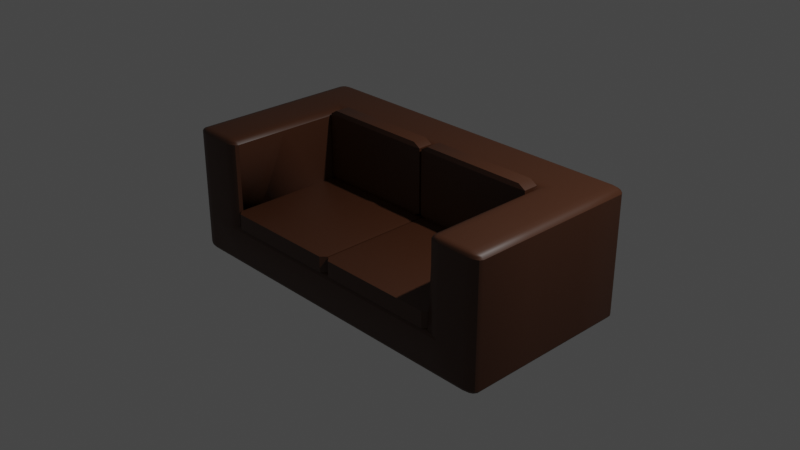 # Source: sofa.blend  (saved by Blender 4.2.67; exported with 4.5.12 LTS)
import bpy
from mathutils import Matrix  # noqa: F401  (used for matrix-valued properties, if any)

bpy.ops.wm.read_factory_settings(use_empty=True)
scene = bpy.context.scene
scene.name = 'Scene'

# ---- collections
col_collection = bpy.data.collections.new('Collection'); scene.collection.children.link(col_collection)
col_export = bpy.data.collections.new('Export'); scene.collection.children.link(col_export)

# ---- materials (node trees are filled in below, after node groups)
mat_material_001 = bpy.data.materials.new('Material.001')
mat_material_001.use_transparent_shadow = False
mat_material = bpy.data.materials.new('Material')
mat_material.alpha_threshold = 0.0
mat_material.use_transparent_shadow = False
mat_material.roughness = 0.5
mat_material.line_color = (0.0, 0.0, 0.0, 1.0)

# ---- node groups
ng_smooth_by_angle = bpy.data.node_groups.new('Smooth by Angle', 'GeometryNodeTree')
_s = ng_smooth_by_angle.interface.new_socket(name='Mesh', in_out='OUTPUT', socket_type='NodeSocketGeometry')
_s = ng_smooth_by_angle.interface.new_socket(name='Mesh', in_out='INPUT', socket_type='NodeSocketGeometry')
_s = ng_smooth_by_angle.interface.new_socket(name='Angle', in_out='INPUT', socket_type='NodeSocketFloat')
_s.subtype = 'ANGLE'
_s.default_value = 0.5236
_s.min_value = 0.0
_s.max_value = 3.142
_s.description = 'Maximum face angle for smooth edges'
_s = ng_smooth_by_angle.interface.new_socket(name='Ignore Sharpness', in_out='INPUT', socket_type='NodeSocketBool')
_s.force_non_field = True
ng_smooth_by_angle.description = 'Set the sharpness of mesh edges based on the angle between the neighboring faces'
ng_smooth_by_angle.is_modifier = True
_N = ng_smooth_by_angle.nodes; _L = ng_smooth_by_angle.links
n0 = _N.new('GeometryNodeSetShadeSmooth'); n0.name = 'Set Shade Smooth'; n0.location = (120, -80)
n0.domain = 'EDGE'
n1 = _N.new('GeometryNodeSetShadeSmooth'); n1.name = 'Set Shade Smooth.001'; n1.location = (300, -80)
n2 = _N.new('NodeGroupOutput'); n2.name = 'Group Output'; n2.location = (480, -80)
n3 = _N.new('GeometryNodeInputMeshEdgeAngle'); n3.name = 'Edge Angle'; n3.location = (-440, -240)
n4 = _N.new('NodeGroupInput'); n4.name = 'Group Input'; n4.location = (-80, -80)
n5 = _N.new('GeometryNodeInputEdgeSmooth'); n5.name = 'Is Edge Smooth'; n5.location = (-260, -120)
n6 = _N.new('GeometryNodeInputShadeSmooth'); n6.name = 'Is Shade Smooth'; n6.location = (-440, -397)
n7 = _N.new('FunctionNodeCompare'); n7.name = 'Compare'; n7.location = (-260, -260)
n7.operation = 'LESS_EQUAL'
n7.inputs[6].default_value = (0.0, 0.0, 0.0, 0.0)
n7.inputs[7].default_value = (0.0, 0.0, 0.0, 0.0)
n8 = _N.new('FunctionNodeBooleanMath'); n8.name = 'Boolean Math.001'; n8.location = (-80, -260)
n9 = _N.new('NodeGroupInput'); n9.name = 'Group Input.001'; n9.location = (-440, -329)
n10 = _N.new('NodeGroupInput'); n10.name = 'Group Input.002'; n10.location = (-259, -189)
n11 = _N.new('FunctionNodeBooleanMath'); n11.name = 'Boolean Math'; n11.location = (-80, -149)
n11.operation = 'OR'
n12 = _N.new('FunctionNodeBooleanMath'); n12.name = 'Boolean Math.002'; n12.location = (-260, -380)
n12.operation = 'OR'
n13 = _N.new('NodeGroupInput'); n13.name = 'Group Input.003'; n13.location = (-440, -460)
_L.new(n3.outputs[0], n7.inputs[0])
_L.new(n1.outputs[0], n2.inputs[0])
_L.new(n9.outputs[1], n7.inputs[1])
_L.new(n7.outputs[0], n8.inputs[0])
_L.new(n4.outputs[0], n0.inputs[0])
_L.new(n0.outputs[0], n1.inputs[0])
_L.new(n8.outputs[0], n0.inputs[2])
_L.new(n10.outputs[2], n11.inputs[1])
_L.new(n5.outputs[0], n11.inputs[0])
_L.new(n11.outputs[0], n0.inputs[1])
_L.new(n13.outputs[2], n12.inputs[1])
_L.new(n6.outputs[0], n12.inputs[0])
_L.new(n12.outputs[0], n8.inputs[1])
n2.is_active_output = True

# ---- material node trees
mat_material_001.use_nodes = True; mat_material_001.node_tree.nodes.clear()
_N = mat_material_001.node_tree.nodes; _L = mat_material_001.node_tree.links
n0 = _N.new('ShaderNodeBsdfPrincipled'); n0.name = 'Principled BSDF'; n0.location = (10, 300)
n0.distribution = 'GGX'
n0.subsurface_method = 'RANDOM_WALK_SKIN'
n0.inputs[0].default_value = (0.2641, 0.1133, 0.01631, 1.0)
n0.inputs[1].default_value = 0.4533
n0.inputs[3].default_value = 1.45
n0.inputs[27].default_value = (0.0, 0.0, 0.0, 1.0)
n0.inputs[28].default_value = 1.0
n1 = _N.new('ShaderNodeOutputMaterial'); n1.name = 'Material Output'; n1.location = (300, 300)
_L.new(n0.outputs[0], n1.inputs[0])
n1.is_active_output = True
mat_material.use_nodes = True; mat_material.node_tree.nodes.clear()
_N = mat_material.node_tree.nodes; _L = mat_material.node_tree.links
n0 = _N.new('ShaderNodeOutputMaterial'); n0.name = 'Material Output'; n0.location = (300, 300)
n1 = _N.new('ShaderNodeBsdfPrincipled'); n1.name = 'Principled BSDF'; n1.location = (10, 300)
n1.distribution = 'GGX'
n1.subsurface_method = 'RANDOM_WALK_SKIN'
n1.inputs[0].default_value = (0.0581, 0.01845, 0.006051, 1.0)
n1.inputs[3].default_value = 1.45
n1.inputs[27].default_value = (0.0, 0.0, 0.0, 1.0)
n1.inputs[28].default_value = 1.0
_L.new(n1.outputs[0], n0.inputs[0])
n0.is_active_output = True

# ---- world
world_world = bpy.data.worlds.new('World'); scene.world = world_world
world_world.use_nodes = True; world_world.node_tree.nodes.clear()
_N = world_world.node_tree.nodes; _L = world_world.node_tree.links
n0 = _N.new('ShaderNodeOutputWorld'); n0.name = 'World Output'; n0.location = (300, 300)
n1 = _N.new('ShaderNodeBackground'); n1.name = 'Background'; n1.location = (10, 300)
n1.inputs[0].default_value = (0.05088, 0.05088, 0.05088, 1.0)
_L.new(n1.outputs[0], n0.inputs[0])
n0.is_active_output = True
world_world.color = (0.05088, 0.05088, 0.05088)
world_world.use_sun_shadow = False
world_world.sun_shadow_jitter_overblur = 0.0

# ---- cameras
cam_camera = bpy.data.cameras.new('Camera')
cam_camera.clip_end = 100.0
cam_camera.ortho_scale = 7.314

# ---- lights
light_light = bpy.data.lights.new('Light', 'POINT')
light_light.transmission_factor = 0.0
light_light.energy = 1000.0
light_light.shadow_soft_size = 0.1
light_light.shadow_maximum_resolution = 0.006
light_light.use_absolute_resolution = True

# ---- meshes
me_plane = bpy.data.meshes.new('Plane')
me_plane.from_pydata([(-0.2608, -0.2608, 0.1876), (0.2608, -0.2608, 0.1876), (-0.2608, 0.2608, 0.1876), (0.2608, 0.2608, 0.1876), (-0.2608, -0.2608, 0.06755), (0.2608, -0.2608, 0.06755), (-0.2608, 0.2608, 0.06755), (0.2608, 0.2608, 0.06755), (17.48, -0.2608, 0.1876), (18.0, -0.2608, 0.1876), (17.48, 0.2608, 0.1876), (18.0, 0.2608, 0.1876), (17.48, -0.2608, 0.06755), (18.0, -0.2608, 0.06755), (17.48, 0.2608, 0.06755), (18.0, 0.2608, 0.06755), (-0.2608, -6.378, 0.1876), (0.2608, -6.378, 0.1876), (-0.2608, -6.899, 0.1876), (0.2608, -6.899, 0.1876), (-0.2608, -6.378, 0.06755), (0.2608, -6.378, 0.06755), (-0.2608, -6.899, 0.06755), (0.2608, -6.899, 0.06755), (17.48, -6.378, 0.1876), (18.0, -6.378, 0.1876), (17.48, -6.899, 0.1876), (18.0, -6.899, 0.1876), (17.48, -6.378, 0.06755), (18.0, -6.378, 0.06755), (17.48, -6.899, 0.06755), (18.0, -6.899, 0.06755), (-0.2989, 0.1548, 0.1963), (-0.318, 2.426e-07, 0.2007), (-0.2989, -0.1548, 0.1963), (-0.1548, -0.2989, 0.1963), (9.313e-10, -0.318, 0.2007), (0.1548, -0.2989, 0.1963), (0.2989, -0.1548, 0.1963), (0.318, 2.403e-07, 0.2007), (0.2989, 0.1548, 0.1963), (0.1548, 0.2989, 0.1963), (-9.313e-10, 0.318, 0.2007), (-0.1548, 0.2989, 0.1963), (-0.2989, 0.1548, 0.0588), (-0.318, 2.435e-07, 0.05441), (-0.2989, -0.1548, 0.0588), (-0.1548, -0.2989, 0.0588), (-4.657e-10, -0.318, 0.05441), (0.1548, -0.2989, 0.0588), (0.2989, -0.1548, 0.0588), (0.318, 2.44e-07, 0.05441), (0.2989, 0.1548, 0.0588), (0.1548, 0.2989, 0.0588), (-4.657e-10, 0.318, 0.05441), (-0.1548, 0.2989, 0.0588), (-0.2989, -0.2989, 0.1632), (-0.318, -0.318, 0.1276), (-0.2989, -0.2989, 0.09196), (0.2989, -0.2989, 0.1632), (0.318, -0.318, 0.1276), (0.2989, -0.2989, 0.09196), (-0.2989, 0.2989, 0.1632), (-0.318, 0.318, 0.1276), (-0.2989, 0.2989, 0.09196), (0.2989, 0.2989, 0.1632), (0.318, 0.318, 0.1276), (0.2989, 0.2989, 0.09196), (17.44, 0.1548, 0.1963), (17.42, 2.426e-07, 0.2007), (17.44, -0.1548, 0.1963), (17.58, -0.2989, 0.1963), (17.74, -0.318, 0.2007), (17.89, -0.2989, 0.1963), (18.04, -0.1548, 0.1963), (18.05, 2.403e-07, 0.2007), (18.04, 0.1548, 0.1963), (17.89, 0.2989, 0.1963), (17.74, 0.318, 0.2007), (17.58, 0.2989, 0.1963), (17.44, 0.1548, 0.0588), (17.42, 2.435e-07, 0.05441), (17.44, -0.1548, 0.0588), (17.58, -0.2989, 0.0588), (17.74, -0.318, 0.05441), (17.89, -0.2989, 0.0588), (18.04, -0.1548, 0.0588), (18.05, 2.44e-07, 0.05441), (18.04, 0.1548, 0.0588), (17.89, 0.2989, 0.0588), (17.74, 0.318, 0.05441), (17.58, 0.2989, 0.0588), (17.44, -0.2989, 0.1632), (17.42, -0.318, 0.1276), (17.44, -0.2989, 0.09196), (18.04, -0.2989, 0.1632), (18.05, -0.318, 0.1276), (18.04, -0.2989, 0.09196), (17.44, 0.2989, 0.1632), (17.42, 0.318, 0.1276), (17.44, 0.2989, 0.09196), (18.04, 0.2989, 0.1632), (18.05, 0.318, 0.1276), (18.04, 0.2989, 0.09196), (-0.2989, -6.793, 0.1963), (-0.318, -6.638, 0.2007), (-0.2989, -6.484, 0.1963), (-0.1548, -6.34, 0.1963), (9.551e-07, -6.32, 0.2007), (0.1548, -6.34, 0.1963), (0.2989, -6.484, 0.1963), (0.318, -6.638, 0.2007), (0.2989, -6.793, 0.1963), (0.1548, -6.937, 0.1963), (9.569e-07, -6.956, 0.2007), (-0.1548, -6.937, 0.1963), (-0.2989, -6.793, 0.0588), (-0.318, -6.638, 0.05441), (-0.2989, -6.484, 0.0588), (-0.1548, -6.34, 0.0588), (9.527e-07, -6.32, 0.05441), (0.1548, -6.34, 0.0588), (0.2989, -6.484, 0.0588), (0.318, -6.638, 0.05441), (0.2989, -6.793, 0.0588), (0.1548, -6.937, 0.0588), (9.574e-07, -6.956, 0.05441), (-0.1548, -6.937, 0.0588), (-0.2989, -6.34, 0.1632), (-0.318, -6.32, 0.1276), (-0.2989, -6.34, 0.09196), (0.2989, -6.34, 0.1632), (0.318, -6.32, 0.1276), (0.2989, -6.34, 0.09196), (-0.2989, -6.937, 0.1632), (-0.318, -6.956, 0.1276), (-0.2989, -6.937, 0.09196), (0.2989, -6.937, 0.1632), (0.318, -6.956, 0.1276), (0.2989, -6.937, 0.09196), (17.44, -6.793, 0.1963), (17.42, -6.638, 0.2007), (17.44, -6.484, 0.1963), (17.58, -6.34, 0.1963), (17.74, -6.32, 0.2007), (17.89, -6.34, 0.1963), (18.04, -6.484, 0.1963), (18.05, -6.638, 0.2007), (18.04, -6.793, 0.1963), (17.89, -6.937, 0.1963), (17.74, -6.956, 0.2007), (17.58, -6.937, 0.1963), (17.44, -6.793, 0.0588), (17.42, -6.638, 0.05441), (17.44, -6.484, 0.0588), (17.58, -6.34, 0.0588), (17.74, -6.32, 0.05441), (17.89, -6.34, 0.0588), (18.04, -6.484, 0.0588), (18.05, -6.638, 0.05441), (18.04, -6.793, 0.0588), (17.89, -6.937, 0.0588), (17.74, -6.956, 0.05441), (17.58, -6.937, 0.0588), (17.44, -6.34, 0.1632), (17.42, -6.32, 0.1276), (17.44, -6.34, 0.09196), (18.04, -6.34, 0.1632), (18.05, -6.32, 0.1276), (18.04, -6.34, 0.09196), (17.44, -6.937, 0.1632), (17.42, -6.956, 0.1276), (17.44, -6.937, 0.09196), (18.04, -6.937, 0.1632), (18.05, -6.956, 0.1276), (18.04, -6.937, 0.09196), (-0.1649, -0.1649, 0.215), (-3.26e-09, -0.1738, 0.2214), (0.1649, -0.1649, 0.215), (-0.1738, 2.426e-07, 0.2214), (0.0, 2.37e-07, 0.2283), (0.1738, 2.417e-07, 0.2214), (-0.1649, 0.1649, 0.215), (0.0, 0.1738, 0.2214), (0.1649, 0.1649, 0.215), (-0.1649, -0.1649, 0.04007), (-0.1738, 2.445e-07, 0.03373), (-0.1649, 0.1649, 0.04007), (-2.328e-09, -0.1738, 0.03373), (-9.779e-09, 2.477e-07, 0.02681), (-8.848e-09, 0.1738, 0.03373), (0.1649, -0.1649, 0.04007), (0.1738, 2.454e-07, 0.03373), (0.1649, 0.1649, 0.04007), (-0.3803, -0.1649, 0.1655), (-0.4079, 2.407e-07, 0.1675), (-0.3803, 0.1649, 0.1655), (-0.4079, -0.1738, 0.1276), (-0.4379, 2.463e-07, 0.1276), (-0.4079, 0.1738, 0.1276), (-0.3803, -0.1649, 0.08961), (-0.4079, 2.473e-07, 0.08758), (-0.3803, 0.1649, 0.08961), (0.1649, -0.3803, 0.1655), (3.26e-09, -0.4079, 0.1675), (-0.1649, -0.3803, 0.1655), (0.1738, -0.4079, 0.1276), (0.0, -0.4379, 0.1276), (-0.1738, -0.4079, 0.1276), (0.1649, -0.3803, 0.08961), (0.0, -0.4079, 0.08758), (-0.1649, -0.3803, 0.08961), (0.3803, 0.1649, 0.1655), (0.4079, 2.473e-07, 0.1675), (0.3803, -0.1649, 0.1655), (0.4079, 0.1738, 0.1276), (0.4379, 2.44e-07, 0.1276), (0.4079, -0.1738, 0.1276), (0.3803, 0.1649, 0.08961), (0.4079, 2.454e-07, 0.08758), (0.3803, -0.1649, 0.08961), (-0.1649, 0.3803, 0.1655), (-3.26e-09, 0.4079, 0.1675), (0.1649, 0.3803, 0.1655), (-0.1738, 0.4079, 0.1276), (4.657e-10, 0.4379, 0.1276), (0.1738, 0.4079, 0.1276), (-0.1649, 0.3803, 0.08961), (1.863e-09, 0.4079, 0.08758), (0.1649, 0.3803, 0.08961), (17.57, -0.1649, 0.215), (17.74, -0.1738, 0.2214), (17.9, -0.1649, 0.215), (17.56, 2.426e-07, 0.2214), (17.74, 2.37e-07, 0.2283), (17.91, 2.417e-07, 0.2214), (17.57, 0.1649, 0.215), (17.74, 0.1738, 0.2214), (17.9, 0.1649, 0.215), (17.57, -0.1649, 0.04007), (17.56, 2.445e-07, 0.03373), (17.57, 0.1649, 0.04007), (17.74, -0.1738, 0.03373), (17.74, 2.477e-07, 0.02681), (17.74, 0.1738, 0.03373), (17.9, -0.1649, 0.04007), (17.91, 2.454e-07, 0.03373), (17.9, 0.1649, 0.04007), (17.36, -0.1649, 0.1655), (17.33, 2.407e-07, 0.1675), (17.36, 0.1649, 0.1655), (17.33, -0.1738, 0.1276), (17.3, 2.463e-07, 0.1276), (17.33, 0.1738, 0.1276), (17.36, -0.1649, 0.08961), (17.33, 2.473e-07, 0.08758), (17.36, 0.1649, 0.08961), (17.9, -0.3803, 0.1655), (17.74, -0.4079, 0.1675), (17.57, -0.3803, 0.1655), (17.91, -0.4079, 0.1276), (17.74, -0.4379, 0.1276), (17.56, -0.4079, 0.1276), (17.9, -0.3803, 0.08961), (17.74, -0.4079, 0.08758), (17.57, -0.3803, 0.08961), (18.12, 0.1649, 0.1655), (18.14, 2.473e-07, 0.1675), (18.12, -0.1649, 0.1655), (18.14, 0.1738, 0.1276), (18.17, 2.44e-07, 0.1276), (18.14, -0.1738, 0.1276), (18.12, 0.1649, 0.08961), (18.14, 2.454e-07, 0.08758), (18.12, -0.1649, 0.08961), (17.57, 0.3803, 0.1655), (17.74, 0.4079, 0.1675), (17.9, 0.3803, 0.1655), (17.56, 0.4079, 0.1276), (17.74, 0.4379, 0.1276), (17.91, 0.4079, 0.1276), (17.57, 0.3803, 0.08961), (17.74, 0.4079, 0.08758), (17.9, 0.3803, 0.08961), (-0.1649, -6.474, 0.215), (-0.1738, -6.638, 0.2214), (-0.1649, -6.803, 0.215), (9.546e-07, -6.465, 0.2214), (9.495e-07, -6.638, 0.2283), (9.509e-07, -6.812, 0.2214), (0.1649, -6.474, 0.215), (0.1738, -6.638, 0.2214), (0.1649, -6.803, 0.215), (-0.1649, -6.474, 0.04007), (9.49e-07, -6.465, 0.03373), (0.1649, -6.474, 0.04007), (-0.1738, -6.638, 0.03373), (9.532e-07, -6.638, 0.02681), (0.1738, -6.638, 0.03373), (-0.1649, -6.803, 0.04007), (9.588e-07, -6.812, 0.03373), (0.1649, -6.803, 0.04007), (-0.3803, -6.474, 0.1655), (-0.4079, -6.465, 0.1276), (-0.3803, -6.474, 0.08961), (-0.4079, -6.638, 0.1675), (-0.4379, -6.638, 0.1276), (-0.4079, -6.638, 0.08758), (-0.3803, -6.803, 0.1655), (-0.4079, -6.812, 0.1276), (-0.3803, -6.803, 0.08961), (0.1649, -6.258, 0.1655), (0.1738, -6.231, 0.1276), (0.1649, -6.258, 0.08961), (9.481e-07, -6.231, 0.1675), (9.583e-07, -6.2, 0.1276), (9.537e-07, -6.231, 0.08758), (-0.1649, -6.258, 0.1655), (-0.1738, -6.231, 0.1276), (-0.1649, -6.258, 0.08961), (0.3803, -6.803, 0.1655), (0.4079, -6.812, 0.1276), (0.3803, -6.803, 0.08961), (0.4079, -6.638, 0.1675), (0.4379, -6.638, 0.1276), (0.4079, -6.638, 0.08758), (0.3803, -6.474, 0.1655), (0.4079, -6.465, 0.1276), (0.3803, -6.474, 0.08961), (-0.1649, -7.019, 0.1655), (-0.1738, -7.046, 0.1276), (-0.1649, -7.019, 0.08961), (9.583e-07, -7.046, 0.1675), (9.513e-07, -7.076, 0.1276), (9.509e-07, -7.046, 0.08758), (0.1649, -7.019, 0.1655), (0.1738, -7.046, 0.1276), (0.1649, -7.019, 0.08961), (17.57, -6.474, 0.215), (17.56, -6.638, 0.2214), (17.57, -6.803, 0.215), (17.74, -6.465, 0.2214), (17.74, -6.638, 0.2283), (17.74, -6.812, 0.2214), (17.9, -6.474, 0.215), (17.91, -6.638, 0.2214), (17.9, -6.803, 0.215), (17.57, -6.474, 0.04007), (17.74, -6.465, 0.03373), (17.9, -6.474, 0.04007), (17.56, -6.638, 0.03373), (17.74, -6.638, 0.02681), (17.91, -6.638, 0.03373), (17.57, -6.803, 0.04007), (17.74, -6.812, 0.03373), (17.9, -6.803, 0.04007), (17.36, -6.474, 0.1655), (17.33, -6.465, 0.1276), (17.36, -6.474, 0.08961), (17.33, -6.638, 0.1675), (17.3, -6.638, 0.1276), (17.33, -6.638, 0.08758), (17.36, -6.803, 0.1655), (17.33, -6.812, 0.1276), (17.36, -6.803, 0.08961), (17.9, -6.258, 0.1655), (17.91, -6.231, 0.1276), (17.9, -6.258, 0.08961), (17.74, -6.231, 0.1675), (17.74, -6.2, 0.1276), (17.74, -6.231, 0.08758), (17.57, -6.258, 0.1655), (17.56, -6.231, 0.1276), (17.57, -6.258, 0.08961), (18.12, -6.803, 0.1655), (18.14, -6.812, 0.1276), (18.12, -6.803, 0.08961), (18.14, -6.638, 0.1675), (18.17, -6.638, 0.1276), (18.14, -6.638, 0.08758), (18.12, -6.474, 0.1655), (18.14, -6.465, 0.1276), (18.12, -6.474, 0.08961), (17.57, -7.019, 0.1655), (17.56, -7.046, 0.1276), (17.57, -7.019, 0.08961), (17.74, -7.046, 0.1675), (17.74, -7.076, 0.1276), (17.74, -7.046, 0.08758), (17.9, -7.019, 0.1655), (17.91, -7.046, 0.1276), (17.9, -7.019, 0.08961), (16.29, -1.585, 0.1137), (1.565, -1.585, 0.1137), (19.42, -5.676, -0.3258), (-1.636, -5.676, -0.3258), (16.29, -8.582, -0.3258), (1.565, -8.582, -0.3258), (-1.636, -1.585, -0.3258), (19.42, -1.585, -0.3258), (18.68, -8.582, -1.237), (18.68, -8.214, -1.286), (19.42, -8.214, -1.237), (18.68, -8.533, -1.262), (19.05, -8.533, -1.237), (19.03, -8.485, -1.261), (19.05, -8.214, -1.28), (18.68, -8.398, -1.28), (19.03, -8.39, -1.273), (19.32, -8.398, -1.237), (19.32, -8.214, -1.262), (19.22, -8.39, -1.261), (18.68, -8.582, 0.06472), (19.42, -8.214, 0.06472), (18.68, -8.214, 0.1137), (19.05, -8.533, 0.06472), (18.68, -8.533, 0.08919), (19.03, -8.485, 0.08815), (19.32, -8.214, 0.08919), (19.32, -8.398, 0.06472), (19.22, -8.39, 0.08815), (18.68, -8.398, 0.1072), (19.05, -8.214, 0.1072), (19.03, -8.39, 0.1008), (19.42, 1.576, -1.237), (18.68, 1.576, -1.286), (18.68, 1.944, -1.237), (19.32, 1.576, -1.262), (19.32, 1.759, -1.237), (19.22, 1.752, -1.261), (18.68, 1.759, -1.28), (19.05, 1.576, -1.28), (19.03, 1.752, -1.273), (19.05, 1.895, -1.237), (18.68, 1.895, -1.262), (19.03, 1.847, -1.261), (19.42, 1.576, 0.06472), (18.68, 1.944, 0.06472), (18.68, 1.576, 0.1137), (19.32, 1.759, 0.06472), (19.32, 1.576, 0.08919), (19.22, 1.752, 0.08815), (18.68, 1.895, 0.08919), (19.05, 1.895, 0.06472), (19.03, 1.847, 0.08815), (19.05, 1.576, 0.1072), (18.68, 1.759, 0.1072), (19.03, 1.752, 0.1008), (-1.636, -8.214, -1.237), (-0.8989, -8.214, -1.286), (-0.8989, -8.582, -1.237), (-1.537, -8.214, -1.262), (-1.537, -8.398, -1.237), (-1.442, -8.39, -1.261), (-0.8989, -8.398, -1.28), (-1.267, -8.214, -1.28), (-1.251, -8.39, -1.273), (-1.267, -8.533, -1.237), (-0.8989, -8.533, -1.262), (-1.251, -8.485, -1.261), (-0.8989, -8.214, 0.1137), (-1.636, -8.214, 0.06472), (-0.8989, -8.582, 0.06472), (-1.267, -8.214, 0.1072), (-0.8989, -8.398, 0.1072), (-1.251, -8.39, 0.1008), (-1.537, -8.398, 0.06472), (-1.537, -8.214, 0.08919), (-1.442, -8.39, 0.08815), (-0.8989, -8.533, 0.08919), (-1.267, -8.533, 0.06472), (-1.251, -8.485, 0.08815), (-1.636, 1.576, -1.237), (-0.8989, 1.944, -1.237), (-0.8989, 1.576, -1.286), (-1.537, 1.759, -1.237), (-1.537, 1.576, -1.262), (-1.442, 1.752, -1.261), (-0.8989, 1.895, -1.262), (-1.267, 1.895, -1.237), (-1.251, 1.847, -1.261), (-1.267, 1.576, -1.28), (-0.8989, 1.759, -1.28), (-1.251, 1.752, -1.273), (-1.636, 1.576, 0.06472), (-0.8989, 1.576, 0.1137), (-0.8989, 1.944, 0.06472), (-1.537, 1.576, 0.08919), (-1.537, 1.759, 0.06472), (-1.442, 1.752, 0.08815), (-0.8989, 1.759, 0.1072), (-1.267, 1.576, 0.1072), (-1.251, 1.752, 0.1008), (-1.267, 1.895, 0.06472), (-0.8989, 1.895, 0.08919), (-1.251, 1.847, 0.08815), (-0.8989, -5.676, 0.1137), (-1.636, -5.676, 0.06472), (-1.267, -5.676, 0.1072), (-1.537, -5.676, 0.08922), (18.68, -5.676, -1.286), (19.42, -5.676, -1.237), (19.05, -5.676, -1.28), (19.32, -5.676, -1.262), (-1.636, -5.676, -1.237), (-0.8989, -5.676, -1.286), (-1.537, -5.676, -1.262), (-1.267, -5.676, -1.28), (19.42, -5.676, 0.06472), (18.68, -5.676, 0.1137), (19.32, -5.676, 0.08922), (19.05, -5.676, 0.1072), (16.29, -8.214, 0.1137), (16.29, -8.582, 0.06472), (16.29, -8.398, 0.1072), (16.29, -8.533, 0.08922), (17.03, 1.944, -1.237), (17.03, 1.576, -1.286), (16.29, 1.576, -1.237), (17.03, 1.895, -1.262), (16.66, 1.895, -1.237), (16.68, 1.847, -1.261), (16.66, 1.576, -1.28), (17.03, 1.759, -1.28), (16.68, 1.752, -1.273), (16.39, 1.759, -1.237), (16.39, 1.576, -1.262), (16.49, 1.752, -1.261), (16.29, 1.944, 0.06472), (16.29, 1.576, 0.1137), (16.29, 1.895, 0.08922), (16.29, 1.76, 0.1072), (16.29, -8.582, -1.237), (16.29, -8.214, -1.286), (16.29, -8.533, -1.262), (16.29, -8.398, -1.28), (16.29, -5.308, 0.1137), (15.55, -5.676, 0.1137), (16.29, -6.045, 0.1137), (17.03, -5.676, 0.1137), (16.19, -5.492, 0.1137), (15.92, -5.627, 0.1137), (15.55, -5.676, -1.237), (16.29, -5.308, -1.237), (17.03, -6.045, -1.286), (15.92, -5.622, -1.237), (16.02, -5.731, -1.261), (16.17, -5.676, -1.26), (16.4, -5.542, -1.261), (16.18, -5.489, -1.237), (16.29, -5.615, -1.26), (16.56, -5.865, -1.279), (16.67, -5.811, -1.279), (16.41, -5.738, -1.274), (1.565, -8.582, 0.06472), (1.565, -8.214, 0.1137), (1.565, -8.533, 0.08922), (1.565, -8.398, 0.1072), (0.8285, 1.944, -1.237), (1.565, 1.576, -1.237), (0.8285, 1.576, -1.286), (1.196, 1.895, -1.237), (0.8285, 1.895, -1.262), (1.181, 1.847, -1.261), (1.467, 1.576, -1.262), (1.467, 1.759, -1.237), (1.371, 1.752, -1.261), (0.8285, 1.759, -1.28), (1.196, 1.576, -1.28), (1.181, 1.752, -1.273), (2.302, -5.676, 0.1137), (1.565, -5.308, 0.1137), (0.8285, -5.676, 0.1137), (1.565, -6.045, 0.1137), (1.934, -5.627, 0.1137), (1.664, -5.492, 0.1137), (1.565, 1.944, 0.06472), (1.565, 1.576, 0.1137), (1.565, 1.895, 0.08922), (1.565, 1.76, 0.1072), (1.565, -8.582, -1.237), (1.565, -8.214, -1.286), (1.565, -8.533, -1.262), (1.565, -8.398, -1.28), (2.302, -5.676, -1.237), (0.8285, -6.045, -1.286), (1.565, -5.308, -1.237), (1.834, -5.731, -1.261), (1.94, -5.622, -1.237), (1.688, -5.676, -1.26), (1.189, -5.811, -1.279), (1.297, -5.865, -1.279), (1.442, -5.738, -1.274), (1.675, -5.489, -1.237), (1.457, -5.542, -1.261), (1.566, -5.615, -1.26), (-1.636, -1.585, 0.06472), (-0.8989, -1.585, 0.1137), (-1.537, -1.585, 0.08922), (-1.267, -1.585, 0.1072), (19.42, -1.585, -1.237), (18.68, -1.585, -1.286), (19.32, -1.585, -1.262), (19.05, -1.585, -1.28), (-1.636, -1.585, -1.237), (-0.8989, -1.585, -1.286), (-1.537, -1.585, -1.262), (-1.267, -1.585, -1.28), (19.42, -1.585, 0.06472), (18.68, -1.585, 0.1137), (19.32, -1.585, 0.08922), (19.05, -1.585, 0.1072), (17.03, -1.585, -1.286), (16.29, -1.585, -1.237), (16.66, -1.585, -1.28), (16.39, -1.585, -1.262), (1.565, -1.585, -1.237), (0.8285, -1.585, -1.286), (1.467, -1.585, -1.262), (1.197, -1.585, -1.28), (18.68, -8.582, -0.3258), (19.42, -8.214, -0.3258), (19.05, -8.533, -0.3258), (19.32, -8.398, -0.3258), (-1.636, 1.576, -0.3258), (-0.8989, 1.944, -0.3258), (-1.537, 1.76, -0.3258), (-1.267, 1.895, -0.3258), (19.42, 1.576, -0.3258), (18.68, 1.944, -0.3258), (19.32, 1.76, -0.3258), (19.05, 1.895, -0.3258), (-1.636, -8.214, -0.3258), (-0.8989, -8.582, -0.3258), (-1.537, -8.398, -0.3258), (-1.267, -8.533, -0.3258), (16.29, 1.576, -0.3258), (17.03, 1.944, -0.2768), (16.39, 1.76, -0.3192), (16.66, 1.895, -0.3013), (0.8285, 1.944, -0.2768), (1.565, 1.576, -0.3258), (1.197, 1.895, -0.3013), (1.467, 1.76, -0.3192), (2.119, -5.758, -0.5495), (2.119, -5.698, -0.5002), (1.688, -5.698, -0.5495), (2.119, -4.817, -0.5002), (2.119, -4.757, -0.5495), (1.688, -4.817, -0.5495), (2.119, -5.758, -1.272), (1.688, -5.698, -1.272), (2.119, -5.698, -1.321), (2.119, -4.757, -1.272), (2.119, -4.817, -1.321), (1.688, -4.817, -1.272), (8.435, -5.758, -0.5495), (8.865, -5.698, -0.5495), (8.435, -5.698, -0.5002), (8.435, -4.757, -0.5495), (8.435, -4.817, -0.5002), (8.865, -4.817, -0.5495), (8.435, -5.758, -1.272), (8.435, -5.698, -1.321), (8.865, -5.698, -1.272), (8.435, -4.757, -1.272), (8.865, -4.817, -1.272), (8.435, -4.817, -1.321), (9.44, -5.758, -0.5495), (9.44, -5.698, -0.5002), (9.009, -5.698, -0.5495), (9.44, -4.817, -0.5002), (9.44, -4.757, -0.5495), (9.009, -4.817, -0.5495), (9.44, -5.758, -1.272), (9.009, -5.698, -1.272), (9.44, -5.698, -1.321), (9.44, -4.757, -1.272), (9.44, -4.817, -1.321), (9.009, -4.817, -1.272), (15.76, -5.758, -0.5495), (16.19, -5.698, -0.5495), (15.76, -5.698, -0.5002), (15.76, -4.757, -0.5495), (15.76, -4.817, -0.5002), (16.19, -4.817, -0.5495), (15.76, -5.758, -1.272), (15.76, -5.698, -1.321), (16.19, -5.698, -1.272), (15.76, -4.757, -1.272), (16.19, -4.817, -1.272), (15.76, -4.817, -1.321), (1.855, 1.672, -0.3162), (1.855, 1.982, -0.3238), (1.562, 1.672, -0.3238), (1.855, 1.982, -0.4986), (1.855, 1.672, -0.5062), (1.562, 1.672, -0.4986), (1.855, -5.475, -0.3162), (1.562, -5.475, -0.3238), (1.855, -5.785, -0.3238), (1.855, -5.475, -0.5062), (1.855, -5.785, -0.4986), (1.562, -5.475, -0.4986), (8.605, 1.672, -0.3162), (8.898, 1.672, -0.3238), (8.605, 1.982, -0.3238), (8.605, 1.672, -0.5062), (8.605, 1.982, -0.4986), (8.898, 1.672, -0.4986), (8.605, -5.475, -0.3162), (8.605, -5.785, -0.3238), (8.898, -5.475, -0.3238), (8.605, -5.475, -0.5062), (8.898, -5.475, -0.4986), (8.605, -5.785, -0.4986), (9.265, 1.672, -0.3162), (9.265, 1.982, -0.3238), (8.972, 1.672, -0.3238), (9.265, 1.982, -0.4986), (9.265, 1.672, -0.5062), (8.972, 1.672, -0.4986), (9.265, -5.475, -0.3162), (8.972, -5.475, -0.3238), (9.265, -5.785, -0.3238), (9.265, -5.475, -0.5062), (9.265, -5.785, -0.4986), (8.972, -5.475, -0.4986), (16.01, 1.672, -0.3162), (16.31, 1.672, -0.3238), (16.01, 1.982, -0.3238), (16.01, 1.672, -0.5062), (16.01, 1.982, -0.4986), (16.31, 1.672, -0.4986), (16.01, -5.475, -0.3162), (16.01, -5.785, -0.3238), (16.31, -5.475, -0.3238), (16.01, -5.475, -0.5062), (16.31, -5.475, -0.4986), (16.01, -5.785, -0.4986)], [], [(176, 177, 180, 179), (177, 178, 181, 180), (179, 180, 183, 182), (180, 181, 184, 183), (0, 35, 176, 34), (35, 36, 177, 176), (36, 37, 178, 177), (37, 1, 38, 178), (178, 38, 39, 181), (181, 39, 40, 184), (184, 40, 3, 41), (183, 184, 41, 42), (182, 183, 42, 43), (32, 182, 43, 2), (33, 179, 182, 32), (34, 176, 179, 33), (185, 186, 189, 188), (186, 187, 190, 189), (188, 189, 192, 191), (189, 190, 193, 192), (4, 46, 185, 47), (46, 45, 186, 185), (45, 44, 187, 186), (44, 6, 55, 187), (187, 55, 54, 190), (190, 54, 53, 193), (193, 53, 7, 52), (192, 193, 52, 51), (191, 192, 51, 50), (49, 191, 50, 5), (48, 188, 191, 49), (47, 185, 188, 48), (194, 195, 198, 197), (195, 196, 199, 198), (197, 198, 201, 200), (198, 199, 202, 201), (0, 34, 194, 56), (34, 33, 195, 194), (33, 32, 196, 195), (32, 2, 62, 196), (196, 62, 63, 199), (199, 63, 64, 202), (202, 64, 6, 44), (201, 202, 44, 45), (200, 201, 45, 46), (58, 200, 46, 4), (57, 197, 200, 58), (56, 194, 197, 57), (203, 204, 207, 206), (204, 205, 208, 207), (206, 207, 210, 209), (207, 208, 211, 210), (1, 37, 203, 59), (37, 36, 204, 203), (36, 35, 205, 204), (35, 0, 56, 205), (205, 56, 57, 208), (208, 57, 58, 211), (211, 58, 4, 47), (210, 211, 47, 48), (209, 210, 48, 49), (61, 209, 49, 5), (60, 206, 209, 61), (59, 203, 206, 60), (212, 213, 216, 215), (213, 214, 217, 216), (215, 216, 219, 218), (216, 217, 220, 219), (3, 40, 212, 65), (40, 39, 213, 212), (39, 38, 214, 213), (38, 1, 59, 214), (214, 59, 60, 217), (217, 60, 61, 220), (220, 61, 5, 50), (219, 220, 50, 51), (218, 219, 51, 52), (67, 218, 52, 7), (66, 215, 218, 67), (65, 212, 215, 66), (221, 222, 225, 224), (222, 223, 226, 225), (224, 225, 228, 227), (225, 226, 229, 228), (2, 43, 221, 62), (43, 42, 222, 221), (42, 41, 223, 222), (41, 3, 65, 223), (223, 65, 66, 226), (226, 66, 67, 229), (229, 67, 7, 53), (228, 229, 53, 54), (227, 228, 54, 55), (64, 227, 55, 6), (63, 224, 227, 64), (62, 221, 224, 63), (230, 231, 234, 233), (231, 232, 235, 234), (233, 234, 237, 236), (234, 235, 238, 237), (8, 71, 230, 70), (71, 72, 231, 230), (72, 73, 232, 231), (73, 9, 74, 232), (232, 74, 75, 235), (235, 75, 76, 238), (238, 76, 11, 77), (237, 238, 77, 78), (236, 237, 78, 79), (68, 236, 79, 10), (69, 233, 236, 68), (70, 230, 233, 69), (239, 240, 243, 242), (240, 241, 244, 243), (242, 243, 246, 245), (243, 244, 247, 246), (12, 82, 239, 83), (82, 81, 240, 239), (81, 80, 241, 240), (80, 14, 91, 241), (241, 91, 90, 244), (244, 90, 89, 247), (247, 89, 15, 88), (246, 247, 88, 87), (245, 246, 87, 86), (85, 245, 86, 13), (84, 242, 245, 85), (83, 239, 242, 84), (248, 249, 252, 251), (249, 250, 253, 252), (251, 252, 255, 254), (252, 253, 256, 255), (8, 70, 248, 92), (70, 69, 249, 248), (69, 68, 250, 249), (68, 10, 98, 250), (250, 98, 99, 253), (253, 99, 100, 256), (256, 100, 14, 80), (255, 256, 80, 81), (254, 255, 81, 82), (94, 254, 82, 12), (93, 251, 254, 94), (92, 248, 251, 93), (257, 258, 261, 260), (258, 259, 262, 261), (260, 261, 264, 263), (261, 262, 265, 264), (9, 73, 257, 95), (73, 72, 258, 257), (72, 71, 259, 258), (71, 8, 92, 259), (259, 92, 93, 262), (262, 93, 94, 265), (265, 94, 12, 83), (264, 265, 83, 84), (263, 264, 84, 85), (97, 263, 85, 13), (96, 260, 263, 97), (95, 257, 260, 96), (266, 267, 270, 269), (267, 268, 271, 270), (269, 270, 273, 272), (270, 271, 274, 273), (11, 76, 266, 101), (76, 75, 267, 266), (75, 74, 268, 267), (74, 9, 95, 268), (268, 95, 96, 271), (271, 96, 97, 274), (274, 97, 13, 86), (273, 274, 86, 87), (272, 273, 87, 88), (103, 272, 88, 15), (102, 269, 272, 103), (101, 266, 269, 102), (275, 276, 279, 278), (276, 277, 280, 279), (278, 279, 282, 281), (279, 280, 283, 282), (10, 79, 275, 98), (79, 78, 276, 275), (78, 77, 277, 276), (77, 11, 101, 277), (277, 101, 102, 280), (280, 102, 103, 283), (283, 103, 15, 89), (282, 283, 89, 90), (281, 282, 90, 91), (100, 281, 91, 14), (99, 278, 281, 100), (98, 275, 278, 99), (284, 285, 288, 287), (285, 286, 289, 288), (287, 288, 291, 290), (288, 289, 292, 291), (16, 106, 284, 107), (106, 105, 285, 284), (105, 104, 286, 285), (104, 18, 115, 286), (286, 115, 114, 289), (289, 114, 113, 292), (292, 113, 19, 112), (291, 292, 112, 111), (290, 291, 111, 110), (109, 290, 110, 17), (108, 287, 290, 109), (107, 284, 287, 108), (293, 294, 297, 296), (294, 295, 298, 297), (296, 297, 300, 299), (297, 298, 301, 300), (20, 119, 293, 118), (119, 120, 294, 293), (120, 121, 295, 294), (121, 21, 122, 295), (295, 122, 123, 298), (298, 123, 124, 301), (301, 124, 23, 125), (300, 301, 125, 126), (299, 300, 126, 127), (116, 299, 127, 22), (117, 296, 299, 116), (118, 293, 296, 117), (302, 303, 306, 305), (303, 304, 307, 306), (305, 306, 309, 308), (306, 307, 310, 309), (16, 128, 302, 106), (128, 129, 303, 302), (129, 130, 304, 303), (130, 20, 118, 304), (304, 118, 117, 307), (307, 117, 116, 310), (310, 116, 22, 136), (309, 310, 136, 135), (308, 309, 135, 134), (104, 308, 134, 18), (105, 305, 308, 104), (106, 302, 305, 105), (311, 312, 315, 314), (312, 313, 316, 315), (314, 315, 318, 317), (315, 316, 319, 318), (17, 131, 311, 109), (131, 132, 312, 311), (132, 133, 313, 312), (133, 21, 121, 313), (313, 121, 120, 316), (316, 120, 119, 319), (319, 119, 20, 130), (318, 319, 130, 129), (317, 318, 129, 128), (107, 317, 128, 16), (108, 314, 317, 107), (109, 311, 314, 108), (320, 321, 324, 323), (321, 322, 325, 324), (323, 324, 327, 326), (324, 325, 328, 327), (19, 137, 320, 112), (137, 138, 321, 320), (138, 139, 322, 321), (139, 23, 124, 322), (322, 124, 123, 325), (325, 123, 122, 328), (328, 122, 21, 133), (327, 328, 133, 132), (326, 327, 132, 131), (110, 326, 131, 17), (111, 323, 326, 110), (112, 320, 323, 111), (329, 330, 333, 332), (330, 331, 334, 333), (332, 333, 336, 335), (333, 334, 337, 336), (18, 134, 329, 115), (134, 135, 330, 329), (135, 136, 331, 330), (136, 22, 127, 331), (331, 127, 126, 334), (334, 126, 125, 337), (337, 125, 23, 139), (336, 337, 139, 138), (335, 336, 138, 137), (113, 335, 137, 19), (114, 332, 335, 113), (115, 329, 332, 114), (338, 339, 342, 341), (339, 340, 343, 342), (341, 342, 345, 344), (342, 343, 346, 345), (24, 142, 338, 143), (142, 141, 339, 338), (141, 140, 340, 339), (140, 26, 151, 340), (340, 151, 150, 343), (343, 150, 149, 346), (346, 149, 27, 148), (345, 346, 148, 147), (344, 345, 147, 146), (145, 344, 146, 25), (144, 341, 344, 145), (143, 338, 341, 144), (347, 348, 351, 350), (348, 349, 352, 351), (350, 351, 354, 353), (351, 352, 355, 354), (28, 155, 347, 154), (155, 156, 348, 347), (156, 157, 349, 348), (157, 29, 158, 349), (349, 158, 159, 352), (352, 159, 160, 355), (355, 160, 31, 161), (354, 355, 161, 162), (353, 354, 162, 163), (152, 353, 163, 30), (153, 350, 353, 152), (154, 347, 350, 153), (356, 357, 360, 359), (357, 358, 361, 360), (359, 360, 363, 362), (360, 361, 364, 363), (24, 164, 356, 142), (164, 165, 357, 356), (165, 166, 358, 357), (166, 28, 154, 358), (358, 154, 153, 361), (361, 153, 152, 364), (364, 152, 30, 172), (363, 364, 172, 171), (362, 363, 171, 170), (140, 362, 170, 26), (141, 359, 362, 140), (142, 356, 359, 141), (365, 366, 369, 368), (366, 367, 370, 369), (368, 369, 372, 371), (369, 370, 373, 372), (25, 167, 365, 145), (167, 168, 366, 365), (168, 169, 367, 366), (169, 29, 157, 367), (367, 157, 156, 370), (370, 156, 155, 373), (373, 155, 28, 166), (372, 373, 166, 165), (371, 372, 165, 164), (143, 371, 164, 24), (144, 368, 371, 143), (145, 365, 368, 144), (374, 375, 378, 377), (375, 376, 379, 378), (377, 378, 381, 380), (378, 379, 382, 381), (27, 173, 374, 148), (173, 174, 375, 374), (174, 175, 376, 375), (175, 31, 160, 376), (376, 160, 159, 379), (379, 159, 158, 382), (382, 158, 29, 169), (381, 382, 169, 168), (380, 381, 168, 167), (146, 380, 167, 25), (147, 377, 380, 146), (148, 374, 377, 147), (383, 384, 387, 386), (384, 385, 388, 387), (386, 387, 390, 389), (387, 388, 391, 390), (26, 170, 383, 151), (170, 171, 384, 383), (171, 172, 385, 384), (172, 30, 163, 385), (385, 163, 162, 388), (388, 162, 161, 391), (391, 161, 31, 175), (390, 391, 175, 174), (389, 390, 174, 173), (149, 389, 173, 27), (150, 386, 389, 149), (151, 383, 386, 150), (484, 624, 398, 596), (617, 605, 474, 560), (462, 633, 397, 554), (581, 449, 505, 585), (608, 399, 628, 436), (513, 396, 620, 412), (396, 532, 400, 620), (601, 612, 517, 425), (508, 394, 399, 608), (633, 450, 580, 397), (621, 402, 501, 394), (554, 397, 396, 513), (537, 542, 584, 570), (533, 581, 585, 544), (399, 600, 424, 628), (629, 426, 516, 637), (576, 640, 625, 486), (395, 504, 448, 632), (624, 472, 604, 398), (397, 580, 532, 396), (528, 637, 640, 576), (636, 396, 397, 641), (571, 575, 574, 570, 537, 541, 540, 536, 392, 393), (596, 398, 395, 497), (394, 501, 600, 399), (393, 571, 586, 616, 559, 640, 576, 578, 579, 577), (640, 558, 473, 625), (585, 505, 605, 617), (555, 512, 538, 537, 570, 573), (398, 604, 504, 395), (536, 539, 509, 609, 392), (597, 393, 577, 485), (393, 392, 529, 577), (497, 395, 632, 461), (392, 609, 438, 529), (536, 392, 529, 531, 530, 528, 637, 518, 613, 543), (500, 544, 612, 601), (512, 414, 509, 539, 538), (413, 621, 394, 508), (437, 629, 637, 528), (460, 555, 573, 572, 496), (496, 572, 571, 393, 597), (400, 403, 405, 404), (403, 407, 408, 405), (401, 406, 408, 407), (406, 410, 411, 408), (402, 409, 411, 410), (409, 404, 405, 411), (405, 408, 411), (412, 415, 417, 416), (415, 419, 420, 417), (413, 418, 420, 419), (418, 422, 423, 420), (414, 421, 423, 422), (421, 416, 417, 423), (417, 420, 423), (424, 427, 429, 428), (427, 431, 432, 429), (425, 430, 432, 431), (430, 434, 435, 432), (426, 433, 435, 434), (433, 428, 429, 435), (429, 432, 435), (436, 439, 441, 440), (439, 443, 444, 441), (437, 442, 444, 443), (442, 446, 447, 444), (438, 445, 447, 446), (445, 440, 441, 447), (441, 444, 447), (448, 451, 453, 452), (451, 455, 456, 453), (449, 454, 456, 455), (454, 458, 459, 456), (450, 457, 459, 458), (457, 452, 453, 459), (453, 456, 459), (460, 463, 465, 464), (463, 467, 468, 465), (461, 466, 468, 467), (466, 470, 471, 468), (462, 469, 471, 470), (469, 464, 465, 471), (465, 468, 471), (472, 475, 477, 476), (475, 479, 480, 477), (473, 478, 480, 479), (478, 482, 483, 480), (474, 481, 483, 482), (481, 476, 477, 483), (477, 480, 483), (484, 487, 489, 488), (487, 491, 492, 489), (485, 490, 492, 491), (490, 494, 495, 492), (486, 493, 495, 494), (493, 488, 489, 495), (489, 492, 495), (516, 519, 521, 520), (519, 523, 524, 521), (517, 522, 524, 523), (522, 526, 527, 524), (518, 525, 527, 526), (525, 520, 521, 527), (521, 524, 527), (536, 540, 541, 537, 538, 539), (542, 545, 547, 546), (545, 549, 550, 547), (543, 548, 550, 549), (548, 552, 553, 550), (544, 551, 553, 552), (551, 546, 547, 553), (547, 550, 553), (558, 561, 563, 562), (561, 565, 566, 563), (559, 564, 566, 565), (564, 568, 569, 566), (560, 567, 569, 568), (567, 562, 563, 569), (563, 566, 569), (570, 574, 575, 571, 572, 573), (584, 587, 589, 588), (587, 591, 592, 589), (585, 590, 592, 591), (590, 594, 595, 592), (586, 593, 595, 594), (593, 588, 589, 595), (589, 592, 595), (597, 485, 491, 599), (599, 491, 487, 598), (598, 487, 484, 596), (555, 460, 464, 557), (557, 464, 469, 556), (556, 469, 462, 554), (621, 413, 419, 623), (623, 419, 415, 622), (622, 415, 412, 620), (625, 473, 479, 627), (627, 479, 475, 626), (626, 475, 472, 624), (629, 437, 443, 631), (631, 443, 439, 630), (630, 439, 436, 628), (633, 462, 470, 635), (635, 470, 466, 634), (634, 466, 461, 632), (560, 474, 482, 567), (567, 482, 478, 562), (562, 478, 473, 558), (601, 425, 431, 603), (603, 431, 427, 602), (602, 427, 424, 600), (529, 438, 446, 531), (531, 446, 442, 530), (530, 442, 437, 528), (505, 449, 455, 507), (507, 455, 451, 506), (506, 451, 448, 504), (533, 401, 407, 535), (535, 407, 403, 534), (534, 403, 400, 532), (509, 414, 422, 511), (511, 422, 418, 510), (510, 418, 413, 508), (460, 496, 498, 463), (463, 498, 499, 467), (467, 499, 497, 461), (401, 500, 502, 406), (406, 502, 503, 410), (410, 503, 501, 402), (605, 505, 507, 607), (607, 507, 506, 606), (606, 506, 504, 604), (609, 509, 511, 611), (611, 511, 510, 610), (610, 510, 508, 608), (414, 512, 514, 421), (421, 514, 515, 416), (416, 515, 513, 412), (425, 517, 523, 430), (430, 523, 519, 434), (434, 519, 516, 426), (577, 529, 531, 579), (579, 531, 530, 578), (578, 530, 528, 576), (581, 533, 535, 583), (583, 535, 534, 582), (582, 534, 532, 580), (584, 542, 546, 587), (587, 546, 551, 591), (591, 551, 544, 585), (613, 518, 526, 615), (615, 526, 522, 614), (614, 522, 517, 612), (512, 555, 557, 514), (514, 557, 556, 515), (515, 556, 554, 513), (542, 537, 541, 545), (545, 541, 540, 549), (549, 540, 536, 543), (485, 577, 579, 490), (490, 579, 578, 494), (494, 578, 576, 486), (449, 581, 583, 454), (454, 583, 582, 458), (458, 582, 580, 450), (617, 560, 568, 619), (619, 568, 564, 618), (618, 564, 559, 616), (496, 597, 599, 498), (498, 599, 598, 499), (499, 598, 596, 497), (500, 601, 603, 502), (502, 603, 602, 503), (503, 602, 600, 501), (474, 605, 607, 481), (481, 607, 606, 476), (476, 606, 604, 472), (438, 609, 611, 445), (445, 611, 610, 440), (440, 610, 608, 436), (543, 613, 615, 548), (548, 615, 614, 552), (552, 614, 612, 544), (585, 617, 619, 590), (590, 619, 618, 594), (594, 618, 616, 586), (586, 571, 575, 593), (593, 575, 574, 588), (588, 574, 570, 584), (402, 621, 623, 409), (409, 623, 622, 404), (404, 622, 620, 400), (486, 625, 627, 493), (493, 627, 626, 488), (488, 626, 624, 484), (426, 629, 631, 433), (433, 631, 630, 428), (428, 630, 628, 424), (450, 633, 635, 457), (457, 635, 634, 452), (452, 634, 632, 448), (518, 636, 638, 525), (525, 638, 639, 520), (520, 639, 637, 516), (558, 640, 642, 561), (561, 642, 643, 565), (565, 643, 641, 559), (636, 641, 643, 638), (638, 643, 642, 639), (639, 642, 640, 637), (401, 533, 544, 500), (658, 660, 647, 645), (664, 666, 661, 657), (674, 686, 680, 668), (665, 653, 648, 659), (646, 649, 655, 651), (652, 654, 667, 663), (682, 684, 671, 669), (688, 690, 685, 681), (689, 677, 672, 683), (670, 673, 679, 675), (676, 678, 691, 687), (644, 645, 646), (647, 648, 649), (650, 651, 652), (653, 654, 655), (656, 657, 658), (659, 660, 661), (662, 663, 664), (665, 666, 667), (668, 669, 670), (671, 672, 673), (674, 675, 676), (677, 678, 679), (680, 681, 682), (683, 684, 685), (686, 687, 688), (689, 690, 691), (650, 644, 646, 651), (645, 647, 649, 646), (648, 653, 655, 649), (654, 652, 651, 655), (662, 650, 652, 663), (653, 665, 667, 654), (666, 664, 663, 667), (656, 662, 664, 657), (665, 659, 661, 666), (660, 658, 657, 661), (644, 656, 658, 645), (659, 648, 647, 660), (674, 668, 670, 675), (669, 671, 673, 670), (672, 677, 679, 673), (678, 676, 675, 679), (686, 674, 676, 687), (677, 689, 691, 678), (690, 688, 687, 691), (680, 686, 688, 681), (689, 683, 685, 690), (684, 682, 681, 685), (668, 680, 682, 669), (683, 672, 671, 684), (650, 662, 656, 644), (706, 708, 695, 693), (712, 714, 709, 705), (722, 734, 728, 716), (713, 701, 696, 707), (694, 697, 703, 699), (700, 702, 715, 711), (730, 732, 719, 717), (736, 738, 733, 729), (737, 725, 720, 731), (718, 721, 727, 723), (724, 726, 739, 735), (692, 693, 694), (695, 696, 697), (698, 699, 700), (701, 702, 703), (704, 705, 706), (707, 708, 709), (710, 711, 712), (713, 714, 715), (716, 717, 718), (719, 720, 721), (722, 723, 724), (725, 726, 727), (728, 729, 730), (731, 732, 733), (734, 735, 736), (737, 738, 739), (698, 692, 694, 699), (693, 695, 697, 694), (696, 701, 703, 697), (702, 700, 699, 703), (710, 698, 700, 711), (701, 713, 715, 702), (714, 712, 711, 715), (704, 710, 712, 705), (713, 707, 709, 714), (708, 706, 705, 709), (692, 704, 706, 693), (707, 696, 695, 708), (722, 716, 718, 723), (717, 719, 721, 718), (720, 725, 727, 721), (726, 724, 723, 727), (734, 722, 724, 735), (725, 737, 739, 726), (738, 736, 735, 739), (728, 734, 736, 729), (737, 731, 733, 738), (732, 730, 729, 733), (716, 728, 730, 717), (731, 720, 719, 732), (698, 710, 704, 692)])
me_plane.polygons.foreach_set('use_smooth', [True] * 740)
me_plane.polygons.foreach_set('material_index', [0, 0, 0, 0, 0, 0, 0, 0, 0, 0, 0, 0, 0, 0, 0, 0, 0, 0, 0, 0, 0, 0, 0, 0, 0, 0, 0, 0, 0, 0, 0, 0, 0, 0, 0, 0, 0, 0, 0, 0, 0, 0, 0, 0, 0, 0, 0, 0, 0, 0, 0, 0, 0, 0, 0, 0, 0, 0, 0, 0, 0, 0, 0, 0, 0, 0, 0, 0, 0, 0, 0, 0, 0, 0, 0, 0, 0, 0, 0, 0, 0, 0, 0, 0, 0, 0, 0, 0, 0, 0, 0, 0, 0, 0, 0, 0, 0, 0, 0, 0, 0, 0, 0, 0, 0, 0, 0, 0, 0, 0, 0, 0, 0, 0, 0, 0, 0, 0, 0, 0, 0, 0, 0, 0, 0, 0, 0, 0, 0, 0, 0, 0, 0, 0, 0, 0, 0, 0, 0, 0, 0, 0, 0, 0, 0, 0, 0, 0, 0, 0, 0, 0, 0, 0, 0, 0, 0, 0, 0, 0, 0, 0, 0, 0, 0, 0, 0, 0, 0, 0, 0, 0, 0, 0, 0, 0, 0, 0, 0, 0, 0, 0, 0, 0, 0, 0, 0, 0, 0, 0, 0, 0, 0, 0, 0, 0, 0, 0, 0, 0, 0, 0, 0, 0, 0, 0, 0, 0, 0, 0, 0, 0, 0, 0, 0, 0, 0, 0, 0, 0, 0, 0, 0, 0, 0, 0, 0, 0, 0, 0, 0, 0, 0, 0, 0, 0, 0, 0, 0, 0, 0, 0, 0, 0, 0, 0, 0, 0, 0, 0, 0, 0, 0, 0, 0, 0, 0, 0, 0, 0, 0, 0, 0, 0, 0, 0, 0, 0, 0, 0, 0, 0, 0, 0, 0, 0, 0, 0, 0, 0, 0, 0, 0, 0, 0, 0, 0, 0, 0, 0, 0, 0, 0, 0, 0, 0, 0, 0, 0, 0, 0, 0, 0, 0, 0, 0, 0, 0, 0, 0, 0, 0, 0, 0, 0, 0, 0, 0, 0, 0, 0, 0, 0, 0, 0, 0, 0, 0, 0, 0, 0, 0, 0, 0, 0, 0, 0, 0, 0, 0, 0, 0, 0, 0, 0, 0, 0, 0, 0, 0, 0, 0, 0, 0, 0, 0, 0, 0, 0, 0, 0, 0, 0, 0, 0, 0, 0, 0, 0, 0, 0, 0, 0, 0, 0, 0, 0, 0, 0, 0, 0, 0, 0, 0, 1, 1, 1, 1, 1, 1, 1, 1, 1, 1, 1, 1, 1, 1, 1, 1, 1, 1, 1, 1, 1, 1, 1, 1, 1, 1, 1, 1, 1, 1, 1, 1, 1, 1, 1, 1, 1, 1, 1, 1, 1, 1, 1, 1, 1, 1, 1, 1, 1, 1, 1, 1, 1, 1, 1, 1, 1, 1, 1, 1, 1, 1, 1, 1, 1, 1, 1, 1, 1, 1, 1, 1, 1, 1, 1, 1, 1, 1, 1, 1, 1, 1, 1, 1, 1, 1, 1, 1, 1, 1, 1, 1, 1, 1, 1, 1, 1, 1, 1, 1, 1, 1, 1, 1, 1, 1, 1, 1, 1, 1, 1, 1, 1, 1, 1, 1, 1, 1, 1, 1, 1, 1, 1, 1, 1, 1, 1, 1, 1, 1, 1, 1, 1, 1, 1, 1, 1, 1, 1, 1, 1, 1, 1, 1, 1, 1, 1, 1, 1, 1, 1, 1, 1, 1, 1, 1, 1, 1, 1, 1, 1, 1, 1, 1, 1, 1, 1, 1, 1, 1, 1, 1, 1, 1, 1, 1, 1, 1, 1, 1, 1, 1, 1, 1, 1, 1, 1, 1, 1, 1, 1, 1, 1, 1, 1, 1, 1, 1, 1, 1, 1, 1, 1, 1, 1, 1, 1, 1, 1, 1, 1, 1, 1, 1, 1, 1, 1, 1, 1, 1, 1, 1, 1, 1, 1, 1, 1, 1, 1, 1, 1, 1, 1, 1, 1, 1, 1, 1, 1, 1, 1, 1, 1, 1, 1, 1, 1, 1, 1, 1, 1, 1, 1, 1, 1, 1, 1, 1, 1, 1, 1, 1, 1, 1, 1, 1, 1, 1, 1, 1, 1, 1, 1, 1, 1, 1, 1, 1, 1, 1, 1, 1, 1, 1, 1, 1, 1, 1, 1, 1, 1, 1, 1, 1, 1, 1, 1, 1, 1, 1, 1, 1, 1, 1, 1, 1, 1, 1, 1, 1, 1, 1, 1, 1, 1, 1, 1, 1, 1, 1, 1, 1, 1, 1, 1, 1, 1, 1, 1, 1, 1, 1, 1, 1, 1, 1, 1, 1, 1, 1, 1, 1, 1, 1, 1, 1, 1, 1, 1, 1, 1, 1, 1, 1, 1, 1])
_uv = me_plane.uv_layers.new(name='UVMap')
_uv.uv.foreach_set('vector', [0.4175, 0.4175, 0.5, 0.4131, 0.5, 0.5, 0.4131, 0.5, 0.5, 0.4131, 0.5825, 0.4175, 0.5869, 0.5, 0.5, 0.5, 0.4131, 0.5, 0.5, 0.5, 0.5, 0.5869, 0.4175, 0.5825, 0.5, 0.5, 0.5869, 0.5, 0.5825, 0.5825, 0.5, 0.5869, 0.3696, 0.3696, 0.4226, 0.3506, 0.4175, 0.4175, 0.3506, 0.4226, 0.4226, 0.3506, 0.5, 0.341, 0.5, 0.4131, 0.4175, 0.4175, 0.5, 0.341, 0.5774, 0.3506, 0.5825, 0.4175, 0.5, 0.4131, 0.5774, 0.3506, 0.6304, 0.3696, 0.6494, 0.4226, 0.5825, 0.4175, 0.5825, 0.4175, 0.6494, 0.4226, 0.659, 0.5, 0.5869, 0.5, 0.5869, 0.5, 0.659, 0.5, 0.6494, 0.5774, 0.5825, 0.5825, 0.5825, 0.5825, 0.6494, 0.5774, 0.6304, 0.6304, 0.5774, 0.6494, 0.5, 0.5869, 0.5825, 0.5825, 0.5774, 0.6494, 0.5, 0.659, 0.4175, 0.5825, 0.5, 0.5869, 0.5, 0.659, 0.4226, 0.6494, 0.3506, 0.5774, 0.4175, 0.5825, 0.4226, 0.6494, 0.3696, 0.6304, 0.341, 0.5, 0.4131, 0.5, 0.4175, 0.5825, 0.3506, 0.5774, 0.3506, 0.4226, 0.4175, 0.4175, 0.4131, 0.5, 0.341, 0.5, 0.3696, 0.3696, 0.3696, 0.5, 0.5, 0.5, 0.5, 0.3696, 0.3696, 0.5, 0.3696, 0.6304, 0.5, 0.6304, 0.5, 0.5, 0.5, 0.3696, 0.5, 0.5, 0.6304, 0.5, 0.6304, 0.3696, 0.5, 0.5, 0.5, 0.6304, 0.6304, 0.6304, 0.6304, 0.5, 0.2392, 0.2392, 0.2392, 0.3696, 0.3696, 0.3696, 0.3696, 0.2392, 0.2392, 0.3696, 0.2392, 0.5, 0.3696, 0.5, 0.3696, 0.3696, 0.2392, 0.5, 0.2392, 0.6304, 0.3696, 0.6304, 0.3696, 0.5, 0.2392, 0.6304, 0.2392, 0.7608, 0.3696, 0.7608, 0.3696, 0.6304, 0.3696, 0.6304, 0.3696, 0.7608, 0.5, 0.7608, 0.5, 0.6304, 0.5, 0.6304, 0.5, 0.7608, 0.6304, 0.7608, 0.6304, 0.6304, 0.6304, 0.6304, 0.6304, 0.7608, 0.7608, 0.7608, 0.7608, 0.6304, 0.6304, 0.5, 0.6304, 0.6304, 0.7608, 0.6304, 0.7608, 0.5, 0.6304, 0.3696, 0.6304, 0.5, 0.7608, 0.5, 0.7608, 0.3696, 0.6304, 0.2392, 0.6304, 0.3696, 0.7608, 0.3696, 0.7608, 0.2392, 0.5, 0.2392, 0.5, 0.3696, 0.6304, 0.3696, 0.6304, 0.2392, 0.3696, 0.2392, 0.3696, 0.3696, 0.5, 0.3696, 0.5, 0.2392, 0.308, 0.4164, 0.2944, 0.5, 0.2673, 0.5, 0.2812, 0.404, 0.2944, 0.5, 0.308, 0.5836, 0.2812, 0.596, 0.2673, 0.5, 0.2812, 0.404, 0.2673, 0.5, 0.2508, 0.5, 0.2605, 0.3889, 0.2673, 0.5, 0.2812, 0.596, 0.2605, 0.6111, 0.2508, 0.5, 0.3696, 0.3696, 0.3506, 0.4226, 0.308, 0.4164, 0.3487, 0.3487, 0.3506, 0.4226, 0.341, 0.5, 0.2944, 0.5, 0.308, 0.4164, 0.341, 0.5, 0.3506, 0.5774, 0.308, 0.5836, 0.2944, 0.5, 0.3506, 0.5774, 0.3696, 0.6304, 0.3487, 0.6513, 0.308, 0.5836, 0.308, 0.5836, 0.3487, 0.6513, 0.3263, 0.6737, 0.2812, 0.596, 0.2812, 0.596, 0.3263, 0.6737, 0.3008, 0.6992, 0.2605, 0.6111, 0.2605, 0.6111, 0.3008, 0.6992, 0.2392, 0.7608, 0.2392, 0.6304, 0.2508, 0.5, 0.2605, 0.6111, 0.2392, 0.6304, 0.2392, 0.5, 0.2605, 0.3889, 0.2508, 0.5, 0.2392, 0.5, 0.2392, 0.3696, 0.3008, 0.3008, 0.2605, 0.3889, 0.2392, 0.3696, 0.2392, 0.2392, 0.3263, 0.3263, 0.2812, 0.404, 0.2605, 0.3889, 0.3008, 0.3008, 0.3487, 0.3487, 0.308, 0.4164, 0.2812, 0.404, 0.3263, 0.3263, 0.5836, 0.308, 0.5, 0.2944, 0.5, 0.2673, 0.596, 0.2812, 0.5, 0.2944, 0.4164, 0.308, 0.404, 0.2812, 0.5, 0.2673, 0.596, 0.2812, 0.5, 0.2673, 0.5, 0.2508, 0.6111, 0.2605, 0.5, 0.2673, 0.404, 0.2812, 0.3889, 0.2605, 0.5, 0.2508, 0.6304, 0.3696, 0.5774, 0.3506, 0.5836, 0.308, 0.6513, 0.3487, 0.5774, 0.3506, 0.5, 0.341, 0.5, 0.2944, 0.5836, 0.308, 0.5, 0.341, 0.4226, 0.3506, 0.4164, 0.308, 0.5, 0.2944, 0.4226, 0.3506, 0.3696, 0.3696, 0.3487, 0.3487, 0.4164, 0.308, 0.4164, 0.308, 0.3487, 0.3487, 0.3263, 0.3263, 0.404, 0.2812, 0.404, 0.2812, 0.3263, 0.3263, 0.3008, 0.3008, 0.3889, 0.2605, 0.3889, 0.2605, 0.3008, 0.3008, 0.2392, 0.2392, 0.3696, 0.2392, 0.5, 0.2508, 0.3889, 0.2605, 0.3696, 0.2392, 0.5, 0.2392, 0.6111, 0.2605, 0.5, 0.2508, 0.5, 0.2392, 0.6304, 0.2392, 0.6992, 0.3008, 0.6111, 0.2605, 0.6304, 0.2392, 0.7608, 0.2392, 0.6737, 0.3263, 0.596, 0.2812, 0.6111, 0.2605, 0.6992, 0.3008, 0.6513, 0.3487, 0.5836, 0.308, 0.596, 0.2812, 0.6737, 0.3263, 0.692, 0.5836, 0.7056, 0.5, 0.7327, 0.5, 0.7188, 0.596, 0.7056, 0.5, 0.692, 0.4164, 0.7188, 0.404, 0.7327, 0.5, 0.7188, 0.596, 0.7327, 0.5, 0.7492, 0.5, 0.7395, 0.6111, 0.7327, 0.5, 0.7188, 0.404, 0.7395, 0.3889, 0.7492, 0.5, 0.6304, 0.6304, 0.6494, 0.5774, 0.692, 0.5836, 0.6513, 0.6513, 0.6494, 0.5774, 0.659, 0.5, 0.7056, 0.5, 0.692, 0.5836, 0.659, 0.5, 0.6494, 0.4226, 0.692, 0.4164, 0.7056, 0.5, 0.6494, 0.4226, 0.6304, 0.3696, 0.6513, 0.3487, 0.692, 0.4164, 0.692, 0.4164, 0.6513, 0.3487, 0.6737, 0.3263, 0.7188, 0.404, 0.7188, 0.404, 0.6737, 0.3263, 0.6992, 0.3008, 0.7395, 0.3889, 0.7395, 0.3889, 0.6992, 0.3008, 0.7608, 0.2392, 0.7608, 0.3696, 0.7492, 0.5, 0.7395, 0.3889, 0.7608, 0.3696, 0.7608, 0.5, 0.7395, 0.6111, 0.7492, 0.5, 0.7608, 0.5, 0.7608, 0.6304, 0.6992, 0.6992, 0.7395, 0.6111, 0.7608, 0.6304, 0.7608, 0.7608, 0.6737, 0.6737, 0.7188, 0.596, 0.7395, 0.6111, 0.6992, 0.6992, 0.6513, 0.6513, 0.692, 0.5836, 0.7188, 0.596, 0.6737, 0.6737, 0.4164, 0.692, 0.5, 0.7056, 0.5, 0.7327, 0.404, 0.7188, 0.5, 0.7056, 0.5836, 0.692, 0.596, 0.7188, 0.5, 0.7327, 0.404, 0.7188, 0.5, 0.7327, 0.5, 0.7492, 0.3889, 0.7395, 0.5, 0.7327, 0.596, 0.7188, 0.6111, 0.7395, 0.5, 0.7492, 0.3696, 0.6304, 0.4226, 0.6494, 0.4164, 0.692, 0.3487, 0.6513, 0.4226, 0.6494, 0.5, 0.659, 0.5, 0.7056, 0.4164, 0.692, 0.5, 0.659, 0.5774, 0.6494, 0.5836, 0.692, 0.5, 0.7056, 0.5774, 0.6494, 0.6304, 0.6304, 0.6513, 0.6513, 0.5836, 0.692, 0.5836, 0.692, 0.6513, 0.6513, 0.6737, 0.6737, 0.596, 0.7188, 0.596, 0.7188, 0.6737, 0.6737, 0.6992, 0.6992, 0.6111, 0.7395, 0.6111, 0.7395, 0.6992, 0.6992, 0.7608, 0.7608, 0.6304, 0.7608, 0.5, 0.7492, 0.6111, 0.7395, 0.6304, 0.7608, 0.5, 0.7608, 0.3889, 0.7395, 0.5, 0.7492, 0.5, 0.7608, 0.3696, 0.7608, 0.3008, 0.6992, 0.3889, 0.7395, 0.3696, 0.7608, 0.2392, 0.7608, 0.3263, 0.6737, 0.404, 0.7188, 0.3889, 0.7395, 0.3008, 0.6992, 0.3487, 0.6513, 0.4164, 0.692, 0.404, 0.7188, 0.3263, 0.6737, 0.4175, 0.4175, 0.5, 0.4131, 0.5, 0.5, 0.4131, 0.5, 0.5, 0.4131, 0.5825, 0.4175, 0.5869, 0.5, 0.5, 0.5, 0.4131, 0.5, 0.5, 0.5, 0.5, 0.5869, 0.4175, 0.5825, 0.5, 0.5, 0.5869, 0.5, 0.5825, 0.5825, 0.5, 0.5869, 0.3696, 0.3696, 0.4226, 0.3506, 0.4175, 0.4175, 0.3506, 0.4226, 0.4226, 0.3506, 0.5, 0.341, 0.5, 0.4131, 0.4175, 0.4175, 0.5, 0.341, 0.5774, 0.3506, 0.5825, 0.4175, 0.5, 0.4131, 0.5774, 0.3506, 0.6304, 0.3696, 0.6494, 0.4226, 0.5825, 0.4175, 0.5825, 0.4175, 0.6494, 0.4226, 0.659, 0.5, 0.5869, 0.5, 0.5869, 0.5, 0.659, 0.5, 0.6494, 0.5774, 0.5825, 0.5825, 0.5825, 0.5825, 0.6494, 0.5774, 0.6304, 0.6304, 0.5774, 0.6494, 0.5, 0.5869, 0.5825, 0.5825, 0.5774, 0.6494, 0.5, 0.659, 0.4175, 0.5825, 0.5, 0.5869, 0.5, 0.659, 0.4226, 0.6494, 0.3506, 0.5774, 0.4175, 0.5825, 0.4226, 0.6494, 0.3696, 0.6304, 0.341, 0.5, 0.4131, 0.5, 0.4175, 0.5825, 0.3506, 0.5774, 0.3506, 0.4226, 0.4175, 0.4175, 0.4131, 0.5, 0.341, 0.5, 0.3696, 0.3696, 0.3696, 0.5, 0.5, 0.5, 0.5, 0.3696, 0.3696, 0.5, 0.3696, 0.6304, 0.5, 0.6304, 0.5, 0.5, 0.5, 0.3696, 0.5, 0.5, 0.6304, 0.5, 0.6304, 0.3696, 0.5, 0.5, 0.5, 0.6304, 0.6304, 0.6304, 0.6304, 0.5, 0.2392, 0.2392, 0.2392, 0.3696, 0.3696, 0.3696, 0.3696, 0.2392, 0.2392, 0.3696, 0.2392, 0.5, 0.3696, 0.5, 0.3696, 0.3696, 0.2392, 0.5, 0.2392, 0.6304, 0.3696, 0.6304, 0.3696, 0.5, 0.2392, 0.6304, 0.2392, 0.7608, 0.3696, 0.7608, 0.3696, 0.6304, 0.3696, 0.6304, 0.3696, 0.7608, 0.5, 0.7608, 0.5, 0.6304, 0.5, 0.6304, 0.5, 0.7608, 0.6304, 0.7608, 0.6304, 0.6304, 0.6304, 0.6304, 0.6304, 0.7608, 0.7608, 0.7608, 0.7608, 0.6304, 0.6304, 0.5, 0.6304, 0.6304, 0.7608, 0.6304, 0.7608, 0.5, 0.6304, 0.3696, 0.6304, 0.5, 0.7608, 0.5, 0.7608, 0.3696, 0.6304, 0.2392, 0.6304, 0.3696, 0.7608, 0.3696, 0.7608, 0.2392, 0.5, 0.2392, 0.5, 0.3696, 0.6304, 0.3696, 0.6304, 0.2392, 0.3696, 0.2392, 0.3696, 0.3696, 0.5, 0.3696, 0.5, 0.2392, 0.308, 0.4164, 0.2944, 0.5, 0.2673, 0.5, 0.2812, 0.404, 0.2944, 0.5, 0.308, 0.5836, 0.2812, 0.596, 0.2673, 0.5, 0.2812, 0.404, 0.2673, 0.5, 0.2508, 0.5, 0.2605, 0.3889, 0.2673, 0.5, 0.2812, 0.596, 0.2605, 0.6111, 0.2508, 0.5, 0.3696, 0.3696, 0.3506, 0.4226, 0.308, 0.4164, 0.3487, 0.3487, 0.3506, 0.4226, 0.341, 0.5, 0.2944, 0.5, 0.308, 0.4164, 0.341, 0.5, 0.3506, 0.5774, 0.308, 0.5836, 0.2944, 0.5, 0.3506, 0.5774, 0.3696, 0.6304, 0.3487, 0.6513, 0.308, 0.5836, 0.308, 0.5836, 0.3487, 0.6513, 0.3263, 0.6737, 0.2812, 0.596, 0.2812, 0.596, 0.3263, 0.6737, 0.3008, 0.6992, 0.2605, 0.6111, 0.2605, 0.6111, 0.3008, 0.6992, 0.2392, 0.7608, 0.2392, 0.6304, 0.2508, 0.5, 0.2605, 0.6111, 0.2392, 0.6304, 0.2392, 0.5, 0.2605, 0.3889, 0.2508, 0.5, 0.2392, 0.5, 0.2392, 0.3696, 0.3008, 0.3008, 0.2605, 0.3889, 0.2392, 0.3696, 0.2392, 0.2392, 0.3263, 0.3263, 0.2812, 0.404, 0.2605, 0.3889, 0.3008, 0.3008, 0.3487, 0.3487, 0.308, 0.4164, 0.2812, 0.404, 0.3263, 0.3263, 0.5836, 0.308, 0.5, 0.2944, 0.5, 0.2673, 0.596, 0.2812, 0.5, 0.2944, 0.4164, 0.308, 0.404, 0.2812, 0.5, 0.2673, 0.596, 0.2812, 0.5, 0.2673, 0.5, 0.2508, 0.6111, 0.2605, 0.5, 0.2673, 0.404, 0.2812, 0.3889, 0.2605, 0.5, 0.2508, 0.6304, 0.3696, 0.5774, 0.3506, 0.5836, 0.308, 0.6513, 0.3487, 0.5774, 0.3506, 0.5, 0.341, 0.5, 0.2944, 0.5836, 0.308, 0.5, 0.341, 0.4226, 0.3506, 0.4164, 0.308, 0.5, 0.2944, 0.4226, 0.3506, 0.3696, 0.3696, 0.3487, 0.3487, 0.4164, 0.308, 0.4164, 0.308, 0.3487, 0.3487, 0.3263, 0.3263, 0.404, 0.2812, 0.404, 0.2812, 0.3263, 0.3263, 0.3008, 0.3008, 0.3889, 0.2605, 0.3889, 0.2605, 0.3008, 0.3008, 0.2392, 0.2392, 0.3696, 0.2392, 0.5, 0.2508, 0.3889, 0.2605, 0.3696, 0.2392, 0.5, 0.2392, 0.6111, 0.2605, 0.5, 0.2508, 0.5, 0.2392, 0.6304, 0.2392, 0.6992, 0.3008, 0.6111, 0.2605, 0.6304, 0.2392, 0.7608, 0.2392, 0.6737, 0.3263, 0.596, 0.2812, 0.6111, 0.2605, 0.6992, 0.3008, 0.6513, 0.3487, 0.5836, 0.308, 0.596, 0.2812, 0.6737, 0.3263, 0.692, 0.5836, 0.7056, 0.5, 0.7327, 0.5, 0.7188, 0.596, 0.7056, 0.5, 0.692, 0.4164, 0.7188, 0.404, 0.7327, 0.5, 0.7188, 0.596, 0.7327, 0.5, 0.7492, 0.5, 0.7395, 0.6111, 0.7327, 0.5, 0.7188, 0.404, 0.7395, 0.3889, 0.7492, 0.5, 0.6304, 0.6304, 0.6494, 0.5774, 0.692, 0.5836, 0.6513, 0.6513, 0.6494, 0.5774, 0.659, 0.5, 0.7056, 0.5, 0.692, 0.5836, 0.659, 0.5, 0.6494, 0.4226, 0.692, 0.4164, 0.7056, 0.5, 0.6494, 0.4226, 0.6304, 0.3696, 0.6513, 0.3487, 0.692, 0.4164, 0.692, 0.4164, 0.6513, 0.3487, 0.6737, 0.3263, 0.7188, 0.404, 0.7188, 0.404, 0.6737, 0.3263, 0.6992, 0.3008, 0.7395, 0.3889, 0.7395, 0.3889, 0.6992, 0.3008, 0.7608, 0.2392, 0.7608, 0.3696, 0.7492, 0.5, 0.7395, 0.3889, 0.7608, 0.3696, 0.7608, 0.5, 0.7395, 0.6111, 0.7492, 0.5, 0.7608, 0.5, 0.7608, 0.6304, 0.6992, 0.6992, 0.7395, 0.6111, 0.7608, 0.6304, 0.7608, 0.7608, 0.6737, 0.6737, 0.7188, 0.596, 0.7395, 0.6111, 0.6992, 0.6992, 0.6513, 0.6513, 0.692, 0.5836, 0.7188, 0.596, 0.6737, 0.6737, 0.4164, 0.692, 0.5, 0.7056, 0.5, 0.7327, 0.404, 0.7188, 0.5, 0.7056, 0.5836, 0.692, 0.596, 0.7188, 0.5, 0.7327, 0.404, 0.7188, 0.5, 0.7327, 0.5, 0.7492, 0.3889, 0.7395, 0.5, 0.7327, 0.596, 0.7188, 0.6111, 0.7395, 0.5, 0.7492, 0.3696, 0.6304, 0.4226, 0.6494, 0.4164, 0.692, 0.3487, 0.6513, 0.4226, 0.6494, 0.5, 0.659, 0.5, 0.7056, 0.4164, 0.692, 0.5, 0.659, 0.5774, 0.6494, 0.5836, 0.692, 0.5, 0.7056, 0.5774, 0.6494, 0.6304, 0.6304, 0.6513, 0.6513, 0.5836, 0.692, 0.5836, 0.692, 0.6513, 0.6513, 0.6737, 0.6737, 0.596, 0.7188, 0.596, 0.7188, 0.6737, 0.6737, 0.6992, 0.6992, 0.6111, 0.7395, 0.6111, 0.7395, 0.6992, 0.6992, 0.7608, 0.7608, 0.6304, 0.7608, 0.5, 0.7492, 0.6111, 0.7395, 0.6304, 0.7608, 0.5, 0.7608, 0.3889, 0.7395, 0.5, 0.7492, 0.5, 0.7608, 0.3696, 0.7608, 0.3008, 0.6992, 0.3889, 0.7395, 0.3696, 0.7608, 0.2392, 0.7608, 0.3263, 0.6737, 0.404, 0.7188, 0.3889, 0.7395, 0.3008, 0.6992, 0.3487, 0.6513, 0.4164, 0.692, 0.404, 0.7188, 0.3263, 0.6737, 0.3696, 0.3696, 0.3696, 0.5, 0.5, 0.5, 0.5, 0.3696, 0.3696, 0.5, 0.3696, 0.6304, 0.5, 0.6304, 0.5, 0.5, 0.5, 0.3696, 0.5, 0.5, 0.6304, 0.5, 0.6304, 0.3696, 0.5, 0.5, 0.5, 0.6304, 0.6304, 0.6304, 0.6304, 0.5, 0.2392, 0.2392, 0.2392, 0.3696, 0.3696, 0.3696, 0.3696, 0.2392, 0.2392, 0.3696, 0.2392, 0.5, 0.3696, 0.5, 0.3696, 0.3696, 0.2392, 0.5, 0.2392, 0.6304, 0.3696, 0.6304, 0.3696, 0.5, 0.2392, 0.6304, 0.2392, 0.7608, 0.3696, 0.7608, 0.3696, 0.6304, 0.3696, 0.6304, 0.3696, 0.7608, 0.5, 0.7608, 0.5, 0.6304, 0.5, 0.6304, 0.5, 0.7608, 0.6304, 0.7608, 0.6304, 0.6304, 0.6304, 0.6304, 0.6304, 0.7608, 0.7608, 0.7608, 0.7608, 0.6304, 0.6304, 0.5, 0.6304, 0.6304, 0.7608, 0.6304, 0.7608, 0.5, 0.6304, 0.3696, 0.6304, 0.5, 0.7608, 0.5, 0.7608, 0.3696, 0.6304, 0.2392, 0.6304, 0.3696, 0.7608, 0.3696, 0.7608, 0.2392, 0.5, 0.2392, 0.5, 0.3696, 0.6304, 0.3696, 0.6304, 0.2392, 0.3696, 0.2392, 0.3696, 0.3696, 0.5, 0.3696, 0.5, 0.2392, 0.4175, 0.4175, 0.5, 0.4131, 0.5, 0.5, 0.4131, 0.5, 0.5, 0.4131, 0.5825, 0.4175, 0.5869, 0.5, 0.5, 0.5, 0.4131, 0.5, 0.5, 0.5, 0.5, 0.5869, 0.4175, 0.5825, 0.5, 0.5, 0.5869, 0.5, 0.5825, 0.5825, 0.5, 0.5869, 0.3696, 0.3696, 0.4226, 0.3506, 0.4175, 0.4175, 0.3506, 0.4226, 0.4226, 0.3506, 0.5, 0.341, 0.5, 0.4131, 0.4175, 0.4175, 0.5, 0.341, 0.5774, 0.3506, 0.5825, 0.4175, 0.5, 0.4131, 0.5774, 0.3506, 0.6304, 0.3696, 0.6494, 0.4226, 0.5825, 0.4175, 0.5825, 0.4175, 0.6494, 0.4226, 0.659, 0.5, 0.5869, 0.5, 0.5869, 0.5, 0.659, 0.5, 0.6494, 0.5774, 0.5825, 0.5825, 0.5825, 0.5825, 0.6494, 0.5774, 0.6304, 0.6304, 0.5774, 0.6494, 0.5, 0.5869, 0.5825, 0.5825, 0.5774, 0.6494, 0.5, 0.659, 0.4175, 0.5825, 0.5, 0.5869, 0.5, 0.659, 0.4226, 0.6494, 0.3506, 0.5774, 0.4175, 0.5825, 0.4226, 0.6494, 0.3696, 0.6304, 0.341, 0.5, 0.4131, 0.5, 0.4175, 0.5825, 0.3506, 0.5774, 0.3506, 0.4226, 0.4175, 0.4175, 0.4131, 0.5, 0.341, 0.5, 0.2605, 0.3889, 0.2812, 0.404, 0.2673, 0.5, 0.2508, 0.5, 0.2812, 0.404, 0.308, 0.4164, 0.2944, 0.5, 0.2673, 0.5, 0.2508, 0.5, 0.2673, 0.5, 0.2812, 0.596, 0.2605, 0.6111, 0.2673, 0.5, 0.2944, 0.5, 0.308, 0.5836, 0.2812, 0.596, 0.2392, 0.2392, 0.3008, 0.3008, 0.2605, 0.3889, 0.2392, 0.3696, 0.3008, 0.3008, 0.3263, 0.3263, 0.2812, 0.404, 0.2605, 0.3889, 0.3263, 0.3263, 0.3487, 0.3487, 0.308, 0.4164, 0.2812, 0.404, 0.3487, 0.3487, 0.3696, 0.3696, 0.3506, 0.4226, 0.308, 0.4164, 0.308, 0.4164, 0.3506, 0.4226, 0.341, 0.5, 0.2944, 0.5, 0.2944, 0.5, 0.341, 0.5, 0.3506, 0.5774, 0.308, 0.5836, 0.308, 0.5836, 0.3506, 0.5774, 0.3696, 0.6304, 0.3487, 0.6513, 0.2812, 0.596, 0.308, 0.5836, 0.3487, 0.6513, 0.3263, 0.6737, 0.2605, 0.6111, 0.2812, 0.596, 0.3263, 0.6737, 0.3008, 0.6992, 0.2392, 0.6304, 0.2605, 0.6111, 0.3008, 0.6992, 0.2392, 0.7608, 0.2392, 0.5, 0.2508, 0.5, 0.2605, 0.6111, 0.2392, 0.6304, 0.2392, 0.3696, 0.2605, 0.3889, 0.2508, 0.5, 0.2392, 0.5, 0.6111, 0.2605, 0.596, 0.2812, 0.5, 0.2673, 0.5, 0.2508, 0.596, 0.2812, 0.5836, 0.308, 0.5, 0.2944, 0.5, 0.2673, 0.5, 0.2508, 0.5, 0.2673, 0.404, 0.2812, 0.3889, 0.2605, 0.5, 0.2673, 0.5, 0.2944, 0.4164, 0.308, 0.404, 0.2812, 0.7608, 0.2392, 0.6992, 0.3008, 0.6111, 0.2605, 0.6304, 0.2392, 0.6992, 0.3008, 0.6737, 0.3263, 0.596, 0.2812, 0.6111, 0.2605, 0.6737, 0.3263, 0.6513, 0.3487, 0.5836, 0.308, 0.596, 0.2812, 0.6513, 0.3487, 0.6304, 0.3696, 0.5774, 0.3506, 0.5836, 0.308, 0.5836, 0.308, 0.5774, 0.3506, 0.5, 0.341, 0.5, 0.2944, 0.5, 0.2944, 0.5, 0.341, 0.4226, 0.3506, 0.4164, 0.308, 0.4164, 0.308, 0.4226, 0.3506, 0.3696, 0.3696, 0.3487, 0.3487, 0.404, 0.2812, 0.4164, 0.308, 0.3487, 0.3487, 0.3263, 0.3263, 0.3889, 0.2605, 0.404, 0.2812, 0.3263, 0.3263, 0.3008, 0.3008, 0.3696, 0.2392, 0.3889, 0.2605, 0.3008, 0.3008, 0.2392, 0.2392, 0.5, 0.2392, 0.5, 0.2508, 0.3889, 0.2605, 0.3696, 0.2392, 0.6304, 0.2392, 0.6111, 0.2605, 0.5, 0.2508, 0.5, 0.2392, 0.7395, 0.6111, 0.7188, 0.596, 0.7327, 0.5, 0.7492, 0.5, 0.7188, 0.596, 0.692, 0.5836, 0.7056, 0.5, 0.7327, 0.5, 0.7492, 0.5, 0.7327, 0.5, 0.7188, 0.404, 0.7395, 0.3889, 0.7327, 0.5, 0.7056, 0.5, 0.692, 0.4164, 0.7188, 0.404, 0.7608, 0.7608, 0.6992, 0.6992, 0.7395, 0.6111, 0.7608, 0.6304, 0.6992, 0.6992, 0.6737, 0.6737, 0.7188, 0.596, 0.7395, 0.6111, 0.6737, 0.6737, 0.6513, 0.6513, 0.692, 0.5836, 0.7188, 0.596, 0.6513, 0.6513, 0.6304, 0.6304, 0.6494, 0.5774, 0.692, 0.5836, 0.692, 0.5836, 0.6494, 0.5774, 0.659, 0.5, 0.7056, 0.5, 0.7056, 0.5, 0.659, 0.5, 0.6494, 0.4226, 0.692, 0.4164, 0.692, 0.4164, 0.6494, 0.4226, 0.6304, 0.3696, 0.6513, 0.3487, 0.7188, 0.404, 0.692, 0.4164, 0.6513, 0.3487, 0.6737, 0.3263, 0.7395, 0.3889, 0.7188, 0.404, 0.6737, 0.3263, 0.6992, 0.3008, 0.7608, 0.3696, 0.7395, 0.3889, 0.6992, 0.3008, 0.7608, 0.2392, 0.7608, 0.5, 0.7492, 0.5, 0.7395, 0.3889, 0.7608, 0.3696, 0.7608, 0.6304, 0.7395, 0.6111, 0.7492, 0.5, 0.7608, 0.5, 0.3889, 0.7395, 0.404, 0.7188, 0.5, 0.7327, 0.5, 0.7492, 0.404, 0.7188, 0.4164, 0.692, 0.5, 0.7056, 0.5, 0.7327, 0.5, 0.7492, 0.5, 0.7327, 0.596, 0.7188, 0.6111, 0.7395, 0.5, 0.7327, 0.5, 0.7056, 0.5836, 0.692, 0.596, 0.7188, 0.2392, 0.7608, 0.3008, 0.6992, 0.3889, 0.7395, 0.3696, 0.7608, 0.3008, 0.6992, 0.3263, 0.6737, 0.404, 0.7188, 0.3889, 0.7395, 0.3263, 0.6737, 0.3487, 0.6513, 0.4164, 0.692, 0.404, 0.7188, 0.3487, 0.6513, 0.3696, 0.6304, 0.4226, 0.6494, 0.4164, 0.692, 0.4164, 0.692, 0.4226, 0.6494, 0.5, 0.659, 0.5, 0.7056, 0.5, 0.7056, 0.5, 0.659, 0.5774, 0.6494, 0.5836, 0.692, 0.5836, 0.692, 0.5774, 0.6494, 0.6304, 0.6304, 0.6513, 0.6513, 0.596, 0.7188, 0.5836, 0.692, 0.6513, 0.6513, 0.6737, 0.6737, 0.6111, 0.7395, 0.596, 0.7188, 0.6737, 0.6737, 0.6992, 0.6992, 0.6304, 0.7608, 0.6111, 0.7395, 0.6992, 0.6992, 0.7608, 0.7608, 0.5, 0.7608, 0.5, 0.7492, 0.6111, 0.7395, 0.6304, 0.7608, 0.3696, 0.7608, 0.3889, 0.7395, 0.5, 0.7492, 0.5, 0.7608, 0.3696, 0.3696, 0.3696, 0.5, 0.5, 0.5, 0.5, 0.3696, 0.3696, 0.5, 0.3696, 0.6304, 0.5, 0.6304, 0.5, 0.5, 0.5, 0.3696, 0.5, 0.5, 0.6304, 0.5, 0.6304, 0.3696, 0.5, 0.5, 0.5, 0.6304, 0.6304, 0.6304, 0.6304, 0.5, 0.2392, 0.2392, 0.2392, 0.3696, 0.3696, 0.3696, 0.3696, 0.2392, 0.2392, 0.3696, 0.2392, 0.5, 0.3696, 0.5, 0.3696, 0.3696, 0.2392, 0.5, 0.2392, 0.6304, 0.3696, 0.6304, 0.3696, 0.5, 0.2392, 0.6304, 0.2392, 0.7608, 0.3696, 0.7608, 0.3696, 0.6304, 0.3696, 0.6304, 0.3696, 0.7608, 0.5, 0.7608, 0.5, 0.6304, 0.5, 0.6304, 0.5, 0.7608, 0.6304, 0.7608, 0.6304, 0.6304, 0.6304, 0.6304, 0.6304, 0.7608, 0.7608, 0.7608, 0.7608, 0.6304, 0.6304, 0.5, 0.6304, 0.6304, 0.7608, 0.6304, 0.7608, 0.5, 0.6304, 0.3696, 0.6304, 0.5, 0.7608, 0.5, 0.7608, 0.3696, 0.6304, 0.2392, 0.6304, 0.3696, 0.7608, 0.3696, 0.7608, 0.2392, 0.5, 0.2392, 0.5, 0.3696, 0.6304, 0.3696, 0.6304, 0.2392, 0.3696, 0.2392, 0.3696, 0.3696, 0.5, 0.3696, 0.5, 0.2392, 0.4175, 0.4175, 0.5, 0.4131, 0.5, 0.5, 0.4131, 0.5, 0.5, 0.4131, 0.5825, 0.4175, 0.5869, 0.5, 0.5, 0.5, 0.4131, 0.5, 0.5, 0.5, 0.5, 0.5869, 0.4175, 0.5825, 0.5, 0.5, 0.5869, 0.5, 0.5825, 0.5825, 0.5, 0.5869, 0.3696, 0.3696, 0.4226, 0.3506, 0.4175, 0.4175, 0.3506, 0.4226, 0.4226, 0.3506, 0.5, 0.341, 0.5, 0.4131, 0.4175, 0.4175, 0.5, 0.341, 0.5774, 0.3506, 0.5825, 0.4175, 0.5, 0.4131, 0.5774, 0.3506, 0.6304, 0.3696, 0.6494, 0.4226, 0.5825, 0.4175, 0.5825, 0.4175, 0.6494, 0.4226, 0.659, 0.5, 0.5869, 0.5, 0.5869, 0.5, 0.659, 0.5, 0.6494, 0.5774, 0.5825, 0.5825, 0.5825, 0.5825, 0.6494, 0.5774, 0.6304, 0.6304, 0.5774, 0.6494, 0.5, 0.5869, 0.5825, 0.5825, 0.5774, 0.6494, 0.5, 0.659, 0.4175, 0.5825, 0.5, 0.5869, 0.5, 0.659, 0.4226, 0.6494, 0.3506, 0.5774, 0.4175, 0.5825, 0.4226, 0.6494, 0.3696, 0.6304, 0.341, 0.5, 0.4131, 0.5, 0.4175, 0.5825, 0.3506, 0.5774, 0.3506, 0.4226, 0.4175, 0.4175, 0.4131, 0.5, 0.341, 0.5, 0.2605, 0.3889, 0.2812, 0.404, 0.2673, 0.5, 0.2508, 0.5, 0.2812, 0.404, 0.308, 0.4164, 0.2944, 0.5, 0.2673, 0.5, 0.2508, 0.5, 0.2673, 0.5, 0.2812, 0.596, 0.2605, 0.6111, 0.2673, 0.5, 0.2944, 0.5, 0.308, 0.5836, 0.2812, 0.596, 0.2392, 0.2392, 0.3008, 0.3008, 0.2605, 0.3889, 0.2392, 0.3696, 0.3008, 0.3008, 0.3263, 0.3263, 0.2812, 0.404, 0.2605, 0.3889, 0.3263, 0.3263, 0.3487, 0.3487, 0.308, 0.4164, 0.2812, 0.404, 0.3487, 0.3487, 0.3696, 0.3696, 0.3506, 0.4226, 0.308, 0.4164, 0.308, 0.4164, 0.3506, 0.4226, 0.341, 0.5, 0.2944, 0.5, 0.2944, 0.5, 0.341, 0.5, 0.3506, 0.5774, 0.308, 0.5836, 0.308, 0.5836, 0.3506, 0.5774, 0.3696, 0.6304, 0.3487, 0.6513, 0.2812, 0.596, 0.308, 0.5836, 0.3487, 0.6513, 0.3263, 0.6737, 0.2605, 0.6111, 0.2812, 0.596, 0.3263, 0.6737, 0.3008, 0.6992, 0.2392, 0.6304, 0.2605, 0.6111, 0.3008, 0.6992, 0.2392, 0.7608, 0.2392, 0.5, 0.2508, 0.5, 0.2605, 0.6111, 0.2392, 0.6304, 0.2392, 0.3696, 0.2605, 0.3889, 0.2508, 0.5, 0.2392, 0.5, 0.6111, 0.2605, 0.596, 0.2812, 0.5, 0.2673, 0.5, 0.2508, 0.596, 0.2812, 0.5836, 0.308, 0.5, 0.2944, 0.5, 0.2673, 0.5, 0.2508, 0.5, 0.2673, 0.404, 0.2812, 0.3889, 0.2605, 0.5, 0.2673, 0.5, 0.2944, 0.4164, 0.308, 0.404, 0.2812, 0.7608, 0.2392, 0.6992, 0.3008, 0.6111, 0.2605, 0.6304, 0.2392, 0.6992, 0.3008, 0.6737, 0.3263, 0.596, 0.2812, 0.6111, 0.2605, 0.6737, 0.3263, 0.6513, 0.3487, 0.5836, 0.308, 0.596, 0.2812, 0.6513, 0.3487, 0.6304, 0.3696, 0.5774, 0.3506, 0.5836, 0.308, 0.5836, 0.308, 0.5774, 0.3506, 0.5, 0.341, 0.5, 0.2944, 0.5, 0.2944, 0.5, 0.341, 0.4226, 0.3506, 0.4164, 0.308, 0.4164, 0.308, 0.4226, 0.3506, 0.3696, 0.3696, 0.3487, 0.3487, 0.404, 0.2812, 0.4164, 0.308, 0.3487, 0.3487, 0.3263, 0.3263, 0.3889, 0.2605, 0.404, 0.2812, 0.3263, 0.3263, 0.3008, 0.3008, 0.3696, 0.2392, 0.3889, 0.2605, 0.3008, 0.3008, 0.2392, 0.2392, 0.5, 0.2392, 0.5, 0.2508, 0.3889, 0.2605, 0.3696, 0.2392, 0.6304, 0.2392, 0.6111, 0.2605, 0.5, 0.2508, 0.5, 0.2392, 0.7395, 0.6111, 0.7188, 0.596, 0.7327, 0.5, 0.7492, 0.5, 0.7188, 0.596, 0.692, 0.5836, 0.7056, 0.5, 0.7327, 0.5, 0.7492, 0.5, 0.7327, 0.5, 0.7188, 0.404, 0.7395, 0.3889, 0.7327, 0.5, 0.7056, 0.5, 0.692, 0.4164, 0.7188, 0.404, 0.7608, 0.7608, 0.6992, 0.6992, 0.7395, 0.6111, 0.7608, 0.6304, 0.6992, 0.6992, 0.6737, 0.6737, 0.7188, 0.596, 0.7395, 0.6111, 0.6737, 0.6737, 0.6513, 0.6513, 0.692, 0.5836, 0.7188, 0.596, 0.6513, 0.6513, 0.6304, 0.6304, 0.6494, 0.5774, 0.692, 0.5836, 0.692, 0.5836, 0.6494, 0.5774, 0.659, 0.5, 0.7056, 0.5, 0.7056, 0.5, 0.659, 0.5, 0.6494, 0.4226, 0.692, 0.4164, 0.692, 0.4164, 0.6494, 0.4226, 0.6304, 0.3696, 0.6513, 0.3487, 0.7188, 0.404, 0.692, 0.4164, 0.6513, 0.3487, 0.6737, 0.3263, 0.7395, 0.3889, 0.7188, 0.404, 0.6737, 0.3263, 0.6992, 0.3008, 0.7608, 0.3696, 0.7395, 0.3889, 0.6992, 0.3008, 0.7608, 0.2392, 0.7608, 0.5, 0.7492, 0.5, 0.7395, 0.3889, 0.7608, 0.3696, 0.7608, 0.6304, 0.7395, 0.6111, 0.7492, 0.5, 0.7608, 0.5, 0.3889, 0.7395, 0.404, 0.7188, 0.5, 0.7327, 0.5, 0.7492, 0.404, 0.7188, 0.4164, 0.692, 0.5, 0.7056, 0.5, 0.7327, 0.5, 0.7492, 0.5, 0.7327, 0.596, 0.7188, 0.6111, 0.7395, 0.5, 0.7327, 0.5, 0.7056, 0.5836, 0.692, 0.596, 0.7188, 0.2392, 0.7608, 0.3008, 0.6992, 0.3889, 0.7395, 0.3696, 0.7608, 0.3008, 0.6992, 0.3263, 0.6737, 0.404, 0.7188, 0.3889, 0.7395, 0.3263, 0.6737, 0.3487, 0.6513, 0.4164, 0.692, 0.404, 0.7188, 0.3487, 0.6513, 0.3696, 0.6304, 0.4226, 0.6494, 0.4164, 0.692, 0.4164, 0.692, 0.4226, 0.6494, 0.5, 0.659, 0.5, 0.7056, 0.5, 0.7056, 0.5, 0.659, 0.5774, 0.6494, 0.5836, 0.692, 0.5836, 0.692, 0.5774, 0.6494, 0.6304, 0.6304, 0.6513, 0.6513, 0.596, 0.7188, 0.5836, 0.692, 0.6513, 0.6513, 0.6737, 0.6737, 0.6111, 0.7395, 0.596, 0.7188, 0.6737, 0.6737, 0.6992, 0.6992, 0.6304, 0.7608, 0.6111, 0.7395, 0.6992, 0.6992, 0.7608, 0.7608, 0.5, 0.7608, 0.5, 0.7492, 0.6111, 0.7395, 0.6304, 0.7608, 0.3696, 0.7608, 0.3889, 0.7395, 0.5, 0.7492, 0.5, 0.7608, 0.3838, 0.006559, 0.4535, 0.006559, 0.4535, 0.06282, 0.3838, 0.06282, 0.8329, 0.6872, 0.8624, 0.6872, 0.8624, 0.7434, 0.8329, 0.7434, 0.3838, 0.2626, 0.4535, 0.2626, 0.4535, 0.3047, 0.3838, 0.3047, 0.8203, 0.5158, 0.8624, 0.5158, 0.8624, 0.6244, 0.8329, 0.6086, 0.3838, 0.6872, 0.4535, 0.6872, 0.4535, 0.7434, 0.3838, 0.7434, 0.3838, 0.4509, 0.4535, 0.4509, 0.4535, 0.4884, 0.3837, 0.4884, 0.4535, 0.4509, 0.6162, 0.4509, 0.6162, 0.4884, 0.4535, 0.4884, 0.6366, 0.6872, 0.6625, 0.6872, 0.6625, 0.7434, 0.6366, 0.7434, 0.3838, 0.6244, 0.4535, 0.6244, 0.4535, 0.6872, 0.3838, 0.6872, 0.4535, 0.2626, 0.6162, 0.2626, 0.6163, 0.3047, 0.4535, 0.3047, 0.4535, 0.5158, 0.6162, 0.5158, 0.6163, 0.6244, 0.4535, 0.6244, 0.3838, 0.3047, 0.4535, 0.3047, 0.4535, 0.4509, 0.3838, 0.4509, 0.3186, 0.6244, 0.667, 0.6244, 0.7928, 0.6244, 0.187, 0.6244, 0.6741, 0.5158, 0.8203, 0.5158, 0.8276, 0.6086, 0.6668, 0.6086, 0.4535, 0.6872, 0.6162, 0.6872, 0.6162, 0.7434, 0.4535, 0.7434, 0.4535, 0.7616, 0.6162, 0.7616, 0.6162, 0.7875, 0.4447, 0.7875, 0.3838, 0.9453, 0.4447, 0.9579, 0.4535, 0.9874, 0.3838, 0.9874, 0.4535, 0.1256, 0.6163, 0.1256, 0.6162, 0.2342, 0.4535, 0.2342, 0.4535, 0.006559, 0.6162, 0.006559, 0.6163, 0.06282, 0.4535, 0.06282, 0.4535, 0.3047, 0.6163, 0.3047, 0.6162, 0.4509, 0.4535, 0.4509, 0.3838, 0.7991, 0.4447, 0.7918, 0.4447, 0.9526, 0.3838, 0.9453, 0.4535, 0.7869, 0.4535, 0.4509, 0.4535, 0.3047, 0.4535, 0.9228, 0.1797, 0.63, 0.1807, 0.6272, 0.1834, 0.6251, 0.187, 0.6244, 0.3186, 0.6244, 0.3222, 0.6251, 0.3249, 0.6272, 0.3259, 0.63, 0.3259, 0.6872, 0.1797, 0.6872, 0.3838, 0.06282, 0.4535, 0.06282, 0.4535, 0.1256, 0.3838, 0.1256, 0.4535, 0.6244, 0.6163, 0.6244, 0.6162, 0.6872, 0.4535, 0.6872, 0.0, 0.0, 0.0, 0.0, 0.0, 0.0, 0.0, 0.0, 0.0, 0.0, 0.0, 0.0, 0.0, 0.0, 0.0, 0.0, 0.0, 0.0, 0.0, 0.0, 0.4447, 0.9579, 0.6162, 0.9579, 0.6162, 0.9874, 0.4535, 0.9874, 0.8329, 0.6187, 0.8624, 0.6244, 0.8624, 0.6872, 0.8329, 0.6872, 0.1797, 0.5158, 0.3259, 0.5158, 0.3259, 0.6086, 0.3186, 0.6244, 0.187, 0.6244, 0.1797, 0.6086, 0.4535, 0.06282, 0.6163, 0.06282, 0.6163, 0.1256, 0.4535, 0.1256, 0.3259, 0.63, 0.3375, 0.6244, 0.3634, 0.6244, 0.3634, 0.6872, 0.3259, 0.6872, 0.1376, 0.6872, 0.1797, 0.6872, 0.1797, 0.7434, 0.1376, 0.7434, 0.1797, 0.6872, 0.3259, 0.6872, 0.3259, 0.7434, 0.1797, 0.7434, 0.3838, 0.1256, 0.4535, 0.1256, 0.4535, 0.2342, 0.3838, 0.2342, 0.3259, 0.6872, 0.3634, 0.6872, 0.3634, 0.7434, 0.3259, 0.7434, 0.0, 0.0, 0.0, 0.0, 0.0, 0.0, 0.0, 0.0, 0.0, 0.0, 0.0, 0.0, 0.0, 0.0, 0.0, 0.0, 0.0, 0.0, 0.0, 0.0, 0.6366, 0.6244, 0.6625, 0.6187, 0.6625, 0.6872, 0.6366, 0.6872, 0.3259, 0.5158, 0.3634, 0.5158, 0.3634, 0.6244, 0.3375, 0.6244, 0.3259, 0.6086, 0.3837, 0.5158, 0.4535, 0.5158, 0.4535, 0.6244, 0.3838, 0.6244, 0.3837, 0.7616, 0.4535, 0.7616, 0.4447, 0.7875, 0.3838, 0.7991, 0.1376, 0.5158, 0.1797, 0.5158, 0.1797, 0.6086, 0.1671, 0.6244, 0.1376, 0.6244, 0.1376, 0.6244, 0.1671, 0.6244, 0.1797, 0.63, 0.1797, 0.6872, 0.1376, 0.6872, 0.6162, 0.4884, 0.6206, 0.4884, 0.6204, 0.494, 0.6162, 0.4942, 0.6206, 0.4884, 0.625, 0.4884, 0.625, 0.494, 0.6204, 0.494, 0.6366, 0.5158, 0.6308, 0.5158, 0.631, 0.5, 0.6366, 0.5, 0.6308, 0.5158, 0.6206, 0.5158, 0.6204, 0.5082, 0.631, 0.5, 0.6162, 0.5158, 0.6162, 0.5079, 0.6204, 0.5082, 0.6206, 0.5158, 0.6162, 0.5079, 0.6162, 0.4942, 0.6204, 0.494, 0.6204, 0.5082, 0.6204, 0.494, 0.625, 0.494, 0.6204, 0.497, 0.3837, 0.4884, 0.3837, 0.4942, 0.375, 0.494, 0.375, 0.4884, 0.3837, 0.4942, 0.3837, 0.5079, 0.3796, 0.5082, 0.375, 0.494, 0.3837, 0.5158, 0.3794, 0.5158, 0.3796, 0.5082, 0.3837, 0.5079, 0.3794, 0.5158, 0.3692, 0.5158, 0.369, 0.5082, 0.3796, 0.5082, 0.3634, 0.5158, 0.3634, 0.5079, 0.369, 0.5082, 0.3692, 0.5158, 0.3634, 0.5079, 0.3634, 0.5, 0.369, 0.5, 0.369, 0.5082, 0.369, 0.5, 0.372, 0.5082, 0.369, 0.5082, 0.6162, 0.7434, 0.6206, 0.7434, 0.6204, 0.7466, 0.6163, 0.7467, 0.6206, 0.7434, 0.6308, 0.7434, 0.631, 0.75, 0.6204, 0.7466, 0.6366, 0.7434, 0.6366, 0.75, 0.631, 0.75, 0.6308, 0.7434, 0.625, 0.7616, 0.6206, 0.7616, 0.6204, 0.756, 0.625, 0.756, 0.6162, 0.7616, 0.6162, 0.7558, 0.6204, 0.756, 0.6206, 0.7616, 0.6162, 0.7558, 0.6163, 0.7467, 0.6204, 0.7466, 0.6204, 0.756, 0.6204, 0.753, 0.625, 0.756, 0.6204, 0.756, 0.3838, 0.7434, 0.3838, 0.7467, 0.3796, 0.7466, 0.3794, 0.7434, 0.3838, 0.7467, 0.3838, 0.7558, 0.375, 0.756, 0.3796, 0.7466, 0.3837, 0.7616, 0.375, 0.7616, 0.375, 0.756, 0.3838, 0.7558, 0.3634, 0.75, 0.3634, 0.7467, 0.369, 0.7466, 0.369, 0.75, 0.3634, 0.7434, 0.3692, 0.7434, 0.369, 0.7466, 0.3634, 0.7467, 0.3692, 0.7434, 0.3794, 0.7434, 0.3796, 0.7466, 0.369, 0.7466, 0.372, 0.7466, 0.369, 0.75, 0.369, 0.7466, 0.6162, 0.2342, 0.6206, 0.2342, 0.6204, 0.2418, 0.6162, 0.2421, 0.6206, 0.2342, 0.625, 0.2342, 0.625, 0.2418, 0.6204, 0.2418, 0.8624, 0.5158, 0.8624, 0.5, 0.875, 0.5082, 0.875, 0.5158, 0.625, 0.2626, 0.6206, 0.2626, 0.6204, 0.2566, 0.625, 0.25, 0.6162, 0.2626, 0.6162, 0.2563, 0.6204, 0.2566, 0.6206, 0.2626, 0.6162, 0.2563, 0.6162, 0.2421, 0.6204, 0.2418, 0.6204, 0.2566, 0.6204, 0.2418, 0.625, 0.2418, 0.6204, 0.2458, 0.1376, 0.5158, 0.1313, 0.5158, 0.1316, 0.5082, 0.1376, 0.5079, 0.1313, 0.5158, 0.125, 0.5158, 0.125, 0.5082, 0.1316, 0.5082, 0.3838, 0.2342, 0.3837, 0.2421, 0.375, 0.2418, 0.375, 0.2342, 0.3837, 0.2421, 0.3837, 0.2563, 0.375, 0.2566, 0.375, 0.2418, 0.3838, 0.2626, 0.375, 0.2626, 0.375, 0.2566, 0.3837, 0.2563, 0.1376, 0.5, 0.1376, 0.5079, 0.1316, 0.5082, 0.1316, 0.5, 0.1316, 0.5082, 0.125, 0.5082, 0.1316, 0.5, 0.6162, 0.006559, 0.6162, 0.003284, 0.6204, 0.003422, 0.6206, 0.006559, 0.6162, 0.003284, 0.6162, 0.0, 0.6204, 0.0, 0.6204, 0.003422, 0.6162, 0.9874, 0.625, 0.9874, 0.6204, 1.0, 0.6162, 1.0, 0.8624, 0.75, 0.8624, 0.7467, 0.875, 0.7466, 0.875, 0.75, 0.8624, 0.7434, 0.875, 0.7434, 0.875, 0.7466, 0.8624, 0.7467, 0.625, 0.006559, 0.6206, 0.006559, 0.6204, 0.003422, 0.625, 0.003422, 0.6204, 0.003422, 0.6204, 0.0, 0.625, 0.003422, 0.3838, 0.006559, 0.375, 0.006559, 0.375, 0.003422, 0.3838, 0.003284, 0.125, 0.7434, 0.1313, 0.7434, 0.1316, 0.7466, 0.125, 0.7466, 0.1376, 0.7434, 0.1376, 0.7467, 0.1316, 0.7466, 0.1313, 0.7434, 0.1376, 0.7467, 0.1376, 0.75, 0.1316, 0.75, 0.1316, 0.7466, 0.3838, 0.9874, 0.3838, 1.0, 0.375, 0.9934, 0.375, 0.9874, 0.3838, 0.0, 0.3838, 0.003284, 0.375, 0.003422, 0.375, 0.0, 0.125, 0.7466, 0.1316, 0.7466, 0.1316, 0.75, 0.6162, 0.7875, 0.6206, 0.7875, 0.6204, 0.7931, 0.6163, 0.7933, 0.6206, 0.7875, 0.625, 0.7875, 0.625, 0.7931, 0.6204, 0.7931, 0.6625, 0.7434, 0.6683, 0.7434, 0.6681, 0.75, 0.6625, 0.75, 0.6683, 0.7434, 0.6741, 0.7434, 0.6741, 0.75, 0.6681, 0.75, 0.0, 0.0, 0.0, 0.0, 0.0, 0.0, 0.0, 0.0, 0.6163, 0.7991, 0.6163, 0.7933, 0.6204, 0.7931, 0.6204, 0.7991, 0.6204, 0.7931, 0.625, 0.7931, 0.6204, 0.7991, 0.3259, 0.6244, 0.3249, 0.6244, 0.3222, 0.6244, 0.3186, 0.6244, 0.3259, 0.6086, 0.3259, 0.6244, 0.667, 0.6244, 0.6642, 0.6244, 0.6684, 0.6244, 0.6696, 0.6244, 0.6642, 0.6244, 0.6619, 0.6244, 0.6677, 0.6244, 0.6684, 0.6244, 0.0, 0.0, 0.0, 0.0, 0.0, 0.0, 0.0, 0.0, 0.6741, 0.6301, 0.6704, 0.6186, 0.6729, 0.6217, 0.6741, 0.6244, 0.6668, 0.6086, 0.6714, 0.6163, 0.6729, 0.6217, 0.6704, 0.6186, 0.6714, 0.6163, 0.6696, 0.6244, 0.6684, 0.6244, 0.6729, 0.6217, 0.6684, 0.6244, 0.6677, 0.6244, 0.6705, 0.6244, 0.6162, 0.9579, 0.6162, 0.9516, 0.625, 0.9518, 0.625, 0.9579, 0.6162, 0.9516, 0.6162, 0.9453, 0.625, 0.9453, 0.625, 0.9518, 0.0, 0.0, 0.0, 0.0, 0.0, 0.0, 0.0, 0.0, 0.8203, 0.7434, 0.8266, 0.7434, 0.8268, 0.7466, 0.8203, 0.7466, 0.8329, 0.7434, 0.8329, 0.7467, 0.8268, 0.7466, 0.8266, 0.7434, 0.8329, 0.7467, 0.8329, 0.75, 0.8268, 0.75, 0.8268, 0.7466, 0.8268, 0.75, 0.8203, 0.7466, 0.8268, 0.7466, 0.1797, 0.6244, 0.1797, 0.6251, 0.1797, 0.6272, 0.1797, 0.63, 0.1671, 0.6244, 0.1797, 0.6244, 0.7928, 0.6244, 0.807, 0.6244, 0.8078, 0.6244, 0.7956, 0.6244, 0.807, 0.6244, 0.8249, 0.6215, 0.8224, 0.6234, 0.8078, 0.6244, 0.8329, 0.6187, 0.8267, 0.6223, 0.8224, 0.6234, 0.8249, 0.6215, 0.8267, 0.6223, 0.8203, 0.6264, 0.8203, 0.6244, 0.8224, 0.6234, 0.0, 0.0, 0.0, 0.0, 0.0, 0.0, 0.0, 0.0, 0.7978, 0.6244, 0.7956, 0.6244, 0.8078, 0.6244, 0.8085, 0.6244, 0.8078, 0.6244, 0.8149, 0.6244, 0.8085, 0.6244, 0.1376, 0.6872, 0.1376, 0.7434, 0.1313, 0.7434, 0.1313, 0.6872, 0.1313, 0.6872, 0.1313, 0.7434, 0.125, 0.7434, 0.125, 0.6872, 0.375, 0.06282, 0.375, 0.006559, 0.3838, 0.006559, 0.3838, 0.06282, 0.1797, 0.5158, 0.1376, 0.5158, 0.1376, 0.5079, 0.1797, 0.5079, 0.1797, 0.5079, 0.1376, 0.5079, 0.1376, 0.5, 0.1797, 0.5, 0.375, 0.3047, 0.375, 0.2626, 0.3838, 0.2626, 0.3838, 0.3047, 0.4535, 0.5158, 0.3837, 0.5158, 0.3837, 0.5079, 0.4535, 0.5079, 0.4535, 0.5079, 0.3837, 0.5079, 0.3837, 0.4942, 0.4535, 0.4942, 0.4535, 0.4942, 0.3837, 0.4942, 0.3837, 0.4884, 0.4535, 0.4884, 0.4535, 0.9874, 0.6162, 0.9874, 0.6162, 1.0, 0.4535, 1.0, 0.4535, 0.0, 0.6162, 0.0, 0.6162, 0.003284, 0.4535, 0.003279, 0.4535, 0.003279, 0.6162, 0.003284, 0.6162, 0.006559, 0.4535, 0.006559, 0.4535, 0.7616, 0.3837, 0.7616, 0.3838, 0.7558, 0.4535, 0.7558, 0.4535, 0.7558, 0.3838, 0.7558, 0.3838, 0.7467, 0.4535, 0.7467, 0.4535, 0.7467, 0.3838, 0.7467, 0.3838, 0.7434, 0.4535, 0.7434, 0.4535, 0.2626, 0.3838, 0.2626, 0.3837, 0.2563, 0.4535, 0.2563, 0.4535, 0.2563, 0.3837, 0.2563, 0.3837, 0.2421, 0.4535, 0.2421, 0.4535, 0.2421, 0.3837, 0.2421, 0.3838, 0.2342, 0.4535, 0.2342, 0.8329, 0.7434, 0.8624, 0.7434, 0.8624, 0.7467, 0.8329, 0.7467, 0.8329, 0.7467, 0.8624, 0.7467, 0.8624, 0.75, 0.8329, 0.75, 0.625, 0.9579, 0.625, 0.9874, 0.6162, 0.9874, 0.6162, 0.9579, 0.6366, 0.6872, 0.6366, 0.7434, 0.6308, 0.7434, 0.6308, 0.6872, 0.6308, 0.6872, 0.6308, 0.7434, 0.6206, 0.7434, 0.6206, 0.6872, 0.6206, 0.6872, 0.6206, 0.7434, 0.6162, 0.7434, 0.6162, 0.6872, 0.3259, 0.7434, 0.3634, 0.7434, 0.3634, 0.7467, 0.3259, 0.7467, 0.3259, 0.7467, 0.3634, 0.7467, 0.3634, 0.75, 0.3259, 0.75, 0.375, 0.7991, 0.375, 0.7616, 0.3837, 0.7616, 0.3838, 0.7991, 0.8624, 0.6244, 0.8624, 0.5158, 0.875, 0.5158, 0.875, 0.6244, 0.625, 0.1256, 0.625, 0.2342, 0.6206, 0.2342, 0.6206, 0.1256, 0.6206, 0.1256, 0.6206, 0.2342, 0.6162, 0.2342, 0.6163, 0.1256, 0.6741, 0.5158, 0.6366, 0.5158, 0.6366, 0.5, 0.6741, 0.5, 0.625, 0.4509, 0.625, 0.4884, 0.6206, 0.4884, 0.6206, 0.4509, 0.6206, 0.4509, 0.6206, 0.4884, 0.6162, 0.4884, 0.6162, 0.4509, 0.3634, 0.6244, 0.3634, 0.5158, 0.3692, 0.5158, 0.3692, 0.6244, 0.3692, 0.6244, 0.3692, 0.5158, 0.3794, 0.5158, 0.3794, 0.6244, 0.3794, 0.6244, 0.3794, 0.5158, 0.3837, 0.5158, 0.3838, 0.6244, 0.1376, 0.5158, 0.1376, 0.6244, 0.1313, 0.6244, 0.1313, 0.5158, 0.1313, 0.5158, 0.1313, 0.6244, 0.125, 0.6244, 0.125, 0.5158, 0.375, 0.2342, 0.375, 0.1256, 0.3838, 0.1256, 0.3838, 0.2342, 0.6366, 0.5158, 0.6366, 0.6244, 0.6308, 0.6244, 0.6308, 0.5158, 0.6308, 0.5158, 0.6308, 0.6244, 0.6206, 0.6244, 0.6206, 0.5158, 0.6206, 0.5158, 0.6206, 0.6244, 0.6163, 0.6244, 0.6162, 0.5158, 0.8624, 0.6872, 0.8624, 0.6244, 0.875, 0.6244, 0.875, 0.6872, 0.625, 0.06282, 0.625, 0.1256, 0.6206, 0.1256, 0.6206, 0.06282, 0.6206, 0.06282, 0.6206, 0.1256, 0.6163, 0.1256, 0.6163, 0.06282, 0.3634, 0.6872, 0.3634, 0.6244, 0.3692, 0.6244, 0.3692, 0.6872, 0.3692, 0.6872, 0.3692, 0.6244, 0.3794, 0.6244, 0.3794, 0.6872, 0.3794, 0.6872, 0.3794, 0.6244, 0.3838, 0.6244, 0.3838, 0.6872, 0.3634, 0.5158, 0.3259, 0.5158, 0.3259, 0.5079, 0.3634, 0.5079, 0.3634, 0.5079, 0.3259, 0.5079, 0.3259, 0.5, 0.3634, 0.5, 0.375, 0.4884, 0.375, 0.4509, 0.3838, 0.4509, 0.3837, 0.4884, 0.6366, 0.7434, 0.6625, 0.7434, 0.6625, 0.75, 0.6366, 0.75, 0.625, 0.7616, 0.625, 0.7875, 0.6206, 0.7875, 0.6206, 0.7616, 0.6206, 0.7616, 0.6206, 0.7875, 0.6162, 0.7875, 0.6162, 0.7616, 0.1797, 0.7434, 0.3259, 0.7434, 0.3259, 0.7467, 0.1797, 0.7467, 0.1797, 0.7467, 0.3259, 0.7467, 0.3259, 0.75, 0.1797, 0.75, 0.375, 0.9453, 0.375, 0.7991, 0.3838, 0.7991, 0.3838, 0.9453, 0.8203, 0.5158, 0.6741, 0.5158, 0.6741, 0.5, 0.8203, 0.5, 0.625, 0.3047, 0.625, 0.4509, 0.6206, 0.4509, 0.6206, 0.3047, 0.6206, 0.3047, 0.6206, 0.4509, 0.6162, 0.4509, 0.6163, 0.3047, 0.7928, 0.6244, 0.667, 0.6244, 0.6696, 0.6244, 0.807, 0.6244, 0.807, 0.6244, 0.6696, 0.6244, 0.6714, 0.6163, 0.8229, 0.6163, 0.8229, 0.6163, 0.6714, 0.6163, 0.6668, 0.6086, 0.8276, 0.6086, 0.0, 0.0, 0.0, 0.0, 0.0, 0.0, 0.0, 0.0, 0.6741, 0.6872, 0.6741, 0.7434, 0.6683, 0.7434, 0.6683, 0.6872, 0.6683, 0.6872, 0.6683, 0.7434, 0.6625, 0.7434, 0.6625, 0.6872, 0.3259, 0.5158, 0.1797, 0.5158, 0.1797, 0.5079, 0.3259, 0.5079, 0.3259, 0.5079, 0.1797, 0.5079, 0.1797, 0.5, 0.3259, 0.5, 0.375, 0.4509, 0.375, 0.3047, 0.3838, 0.3047, 0.3838, 0.4509, 0.667, 0.6244, 0.3186, 0.6244, 0.3222, 0.6244, 0.6642, 0.6244, 0.6642, 0.6244, 0.3222, 0.6244, 0.3259, 0.6244, 0.6619, 0.6244, 0.0, 0.0, 0.0, 0.0, 0.0, 0.0, 0.0, 0.0, 0.1376, 0.7434, 0.1797, 0.7434, 0.1797, 0.7467, 0.1376, 0.7467, 0.1376, 0.7467, 0.1797, 0.7467, 0.1797, 0.75, 0.1376, 0.75, 0.375, 0.9874, 0.375, 0.9453, 0.3838, 0.9453, 0.3838, 0.9874, 0.8624, 0.5158, 0.8203, 0.5158, 0.8203, 0.5, 0.8624, 0.5, 0.625, 0.2626, 0.625, 0.3047, 0.6206, 0.3047, 0.6206, 0.2626, 0.6206, 0.2626, 0.6206, 0.3047, 0.6163, 0.3047, 0.6162, 0.2626, 0.8329, 0.6872, 0.8329, 0.7434, 0.8266, 0.7434, 0.8266, 0.6872, 0.8266, 0.6872, 0.8266, 0.7434, 0.8203, 0.7434, 0.8203, 0.6872, 0.0, 0.0, 0.0, 0.0, 0.0, 0.0, 0.0, 0.0, 0.1376, 0.6244, 0.1376, 0.6872, 0.1313, 0.6872, 0.1313, 0.6244, 0.1313, 0.6244, 0.1313, 0.6872, 0.125, 0.6872, 0.125, 0.6244, 0.375, 0.1256, 0.375, 0.06282, 0.3838, 0.06282, 0.3838, 0.1256, 0.6366, 0.6244, 0.6366, 0.6872, 0.6308, 0.6872, 0.6308, 0.6244, 0.6308, 0.6244, 0.6308, 0.6872, 0.6206, 0.6872, 0.6206, 0.6244, 0.6206, 0.6244, 0.6206, 0.6872, 0.6162, 0.6872, 0.6163, 0.6244, 0.8624, 0.7434, 0.8624, 0.6872, 0.875, 0.6872, 0.875, 0.7434, 0.625, 0.006559, 0.625, 0.06282, 0.6206, 0.06282, 0.6206, 0.006559, 0.6206, 0.006559, 0.6206, 0.06282, 0.6163, 0.06282, 0.6162, 0.006559, 0.3634, 0.7434, 0.3634, 0.6872, 0.3692, 0.6872, 0.3692, 0.7434, 0.3692, 0.7434, 0.3692, 0.6872, 0.3794, 0.6872, 0.3794, 0.7434, 0.3794, 0.7434, 0.3794, 0.6872, 0.3838, 0.6872, 0.3838, 0.7434, 0.0, 0.0, 0.0, 0.0, 0.0, 0.0, 0.0, 0.0, 0.6741, 0.6264, 0.6741, 0.6872, 0.6683, 0.6872, 0.6682, 0.6223, 0.6682, 0.6223, 0.6683, 0.6872, 0.6625, 0.6872, 0.6625, 0.6187, 0.8329, 0.6187, 0.8329, 0.6872, 0.8266, 0.6872, 0.8267, 0.6223, 0.8267, 0.6223, 0.8266, 0.6872, 0.8203, 0.6872, 0.8203, 0.6264, 0.0, 0.0, 0.0, 0.0, 0.0, 0.0, 0.0, 0.0, 0.0, 0.0, 0.0, 0.0, 0.0, 0.0, 0.0, 0.0, 0.7978, 0.6244, 0.1797, 0.6244, 0.1834, 0.6244, 0.7956, 0.6244, 0.7956, 0.6244, 0.1834, 0.6244, 0.187, 0.6244, 0.7928, 0.6244, 0.6162, 0.5158, 0.4535, 0.5158, 0.4535, 0.5079, 0.6162, 0.5079, 0.6162, 0.5079, 0.4535, 0.5079, 0.4535, 0.4942, 0.6162, 0.4942, 0.6162, 0.4942, 0.4535, 0.4942, 0.4535, 0.4884, 0.6162, 0.4884, 0.3838, 0.9874, 0.4535, 0.9874, 0.4535, 1.0, 0.3838, 1.0, 0.3838, 0.0, 0.4535, 0.0, 0.4535, 0.003279, 0.3838, 0.003284, 0.3838, 0.003284, 0.4535, 0.003279, 0.4535, 0.006559, 0.3838, 0.006559, 0.6162, 0.7616, 0.4535, 0.7616, 0.4535, 0.7558, 0.6162, 0.7558, 0.6162, 0.7558, 0.4535, 0.7558, 0.4535, 0.7467, 0.6163, 0.7467, 0.6163, 0.7467, 0.4535, 0.7467, 0.4535, 0.7434, 0.6162, 0.7434, 0.6162, 0.2626, 0.4535, 0.2626, 0.4535, 0.2563, 0.6162, 0.2563, 0.6162, 0.2563, 0.4535, 0.2563, 0.4535, 0.2421, 0.6162, 0.2421, 0.6162, 0.2421, 0.4535, 0.2421, 0.4535, 0.2342, 0.6162, 0.2342, 0.0, 0.0, 0.0, 0.0, 0.0, 0.0, 0.0, 0.0, 0.6163, 0.7991, 0.4535, 0.7991, 0.4491, 0.7933, 0.6163, 0.7933, 0.6163, 0.7933, 0.4491, 0.7933, 0.4447, 0.7875, 0.6162, 0.7875, 0.6162, 0.9579, 0.4447, 0.9579, 0.4491, 0.9516, 0.6162, 0.9516, 0.6162, 0.9516, 0.4491, 0.9516, 0.4535, 0.9453, 0.6162, 0.9453, 0.0, 0.0, 0.0, 0.0, 0.0, 0.0, 0.0, 0.0, 0.4535, 0.7869, 0.4535, 0.9228, 0.4535, 0.9345, 0.4535, 0.7926, 0.4535, 0.7926, 0.4535, 0.9345, 0.4491, 0.9489, 0.4491, 0.7955, 0.4491, 0.7955, 0.4491, 0.9489, 0.4447, 0.9526, 0.4447, 0.7918, 0.6366, 0.5158, 0.6741, 0.5158, 0.6625, 0.6086, 0.6366, 0.6244, 0.39, 0.765, 0.61, 0.765, 0.61, 0.985, 0.39, 0.985, 0.39, 0.515, 0.61, 0.515, 0.61, 0.735, 0.39, 0.735, 0.14, 0.515, 0.36, 0.515, 0.36, 0.735, 0.14, 0.735, 0.64, 0.515, 0.86, 0.515, 0.86, 0.735, 0.64, 0.735, 0.39, 0.015, 0.61, 0.015, 0.61, 0.235, 0.39, 0.235, 0.39, 0.265, 0.61, 0.265, 0.61, 0.485, 0.39, 0.485, 0.39, 0.765, 0.61, 0.765, 0.61, 0.985, 0.39, 0.985, 0.39, 0.515, 0.61, 0.515, 0.61, 0.735, 0.39, 0.735, 0.64, 0.515, 0.86, 0.515, 0.86, 0.735, 0.64, 0.735, 0.39, 0.015, 0.61, 0.015, 0.61, 0.235, 0.39, 0.235, 0.39, 0.265, 0.61, 0.265, 0.61, 0.485, 0.39, 0.485, 0.14, 0.735, 0.14, 0.75, 0.125, 0.735, 0.61, 0.0, 0.625, 0.015, 0.61, 0.015, 0.14, 0.515, 0.125, 0.515, 0.14, 0.5, 0.625, 0.235, 0.61, 0.25, 0.61, 0.235, 0.36, 0.735, 0.375, 0.735, 0.36, 0.75, 0.625, 0.765, 0.61, 0.765, 0.61, 0.75, 0.36, 0.515, 0.36, 0.5, 0.375, 0.515, 0.625, 0.485, 0.61, 0.5, 0.61, 0.485, 0.14, 0.735, 0.14, 0.75, 0.125, 0.735, 0.61, 0.0, 0.625, 0.015, 0.61, 0.015, 0.14, 0.515, 0.125, 0.515, 0.14, 0.5, 0.625, 0.235, 0.61, 0.25, 0.61, 0.235, 0.36, 0.735, 0.375, 0.735, 0.36, 0.75, 0.625, 0.765, 0.61, 0.765, 0.61, 0.75, 0.36, 0.515, 0.36, 0.5, 0.375, 0.515, 0.625, 0.485, 0.61, 0.5, 0.61, 0.485, 0.14, 0.515, 0.14, 0.735, 0.125, 0.735, 0.125, 0.515, 0.39, 0.0, 0.61, 0.0, 0.61, 0.015, 0.39, 0.015, 0.625, 0.015, 0.625, 0.235, 0.61, 0.235, 0.61, 0.015, 0.61, 0.265, 0.39, 0.265, 0.39, 0.235, 0.61, 0.235, 0.36, 0.515, 0.14, 0.515, 0.14, 0.5, 0.36, 0.5, 0.625, 0.265, 0.625, 0.485, 0.61, 0.485, 0.61, 0.265, 0.61, 0.515, 0.39, 0.515, 0.39, 0.485, 0.61, 0.485, 0.36, 0.735, 0.36, 0.515, 0.39, 0.515, 0.39, 0.735, 0.64, 0.515, 0.64, 0.735, 0.61, 0.735, 0.61, 0.515, 0.61, 0.765, 0.39, 0.765, 0.39, 0.735, 0.61, 0.735, 0.14, 0.735, 0.36, 0.735, 0.36, 0.75, 0.14, 0.75, 0.625, 0.765, 0.625, 0.985, 0.61, 0.985, 0.61, 0.765, 0.14, 0.515, 0.14, 0.735, 0.125, 0.735, 0.125, 0.515, 0.39, 0.0, 0.61, 0.0, 0.61, 0.015, 0.39, 0.015, 0.625, 0.015, 0.625, 0.235, 0.61, 0.235, 0.61, 0.015, 0.61, 0.265, 0.39, 0.265, 0.39, 0.235, 0.61, 0.235, 0.36, 0.515, 0.14, 0.515, 0.14, 0.5, 0.36, 0.5, 0.625, 0.265, 0.625, 0.485, 0.61, 0.485, 0.61, 0.265, 0.61, 0.515, 0.39, 0.515, 0.39, 0.485, 0.61, 0.485, 0.36, 0.735, 0.36, 0.515, 0.39, 0.515, 0.39, 0.735, 0.64, 0.515, 0.64, 0.735, 0.61, 0.735, 0.61, 0.515, 0.61, 0.765, 0.39, 0.765, 0.39, 0.735, 0.61, 0.735, 0.14, 0.735, 0.36, 0.735, 0.36, 0.75, 0.14, 0.75, 0.625, 0.765, 0.625, 0.985, 0.61, 0.985, 0.61, 0.765, 0.14, 0.515, 0.36, 0.515, 0.36, 0.735, 0.14, 0.735, 0.385, 0.76, 0.615, 0.76, 0.615, 0.99, 0.385, 0.99, 0.385, 0.51, 0.615, 0.51, 0.615, 0.74, 0.385, 0.74, 0.135, 0.51, 0.365, 0.51, 0.365, 0.74, 0.135, 0.74, 0.635, 0.51, 0.865, 0.51, 0.865, 0.74, 0.635, 0.74, 0.385, 0.01, 0.615, 0.01, 0.615, 0.24, 0.385, 0.24, 0.385, 0.26, 0.615, 0.26, 0.615, 0.49, 0.385, 0.49, 0.385, 0.76, 0.615, 0.76, 0.615, 0.99, 0.385, 0.99, 0.385, 0.51, 0.615, 0.51, 0.615, 0.74, 0.385, 0.74, 0.635, 0.51, 0.865, 0.51, 0.865, 0.74, 0.635, 0.74, 0.385, 0.01, 0.615, 0.01, 0.615, 0.24, 0.385, 0.24, 0.385, 0.26, 0.615, 0.26, 0.615, 0.49, 0.385, 0.49, 0.135, 0.74, 0.135, 0.75, 0.125, 0.74, 0.615, 0.0, 0.625, 0.01, 0.615, 0.01, 0.135, 0.51, 0.125, 0.51, 0.135, 0.5, 0.625, 0.24, 0.615, 0.25, 0.615, 0.24, 0.365, 0.74, 0.375, 0.74, 0.365, 0.75, 0.625, 0.76, 0.615, 0.76, 0.615, 0.75, 0.365, 0.51, 0.365, 0.5, 0.375, 0.51, 0.625, 0.49, 0.615, 0.5, 0.615, 0.49, 0.135, 0.74, 0.135, 0.75, 0.125, 0.74, 0.615, 0.0, 0.625, 0.01, 0.615, 0.01, 0.135, 0.51, 0.125, 0.51, 0.135, 0.5, 0.625, 0.24, 0.615, 0.25, 0.615, 0.24, 0.365, 0.74, 0.375, 0.74, 0.365, 0.75, 0.625, 0.76, 0.615, 0.76, 0.615, 0.75, 0.365, 0.51, 0.365, 0.5, 0.375, 0.51, 0.625, 0.49, 0.615, 0.5, 0.615, 0.49, 0.135, 0.51, 0.135, 0.74, 0.125, 0.74, 0.125, 0.51, 0.385, 0.0, 0.615, 0.0, 0.615, 0.01, 0.385, 0.01, 0.625, 0.01, 0.625, 0.24, 0.615, 0.24, 0.615, 0.01, 0.615, 0.26, 0.385, 0.26, 0.385, 0.24, 0.615, 0.24, 0.365, 0.51, 0.135, 0.51, 0.135, 0.5, 0.365, 0.5, 0.625, 0.26, 0.625, 0.49, 0.615, 0.49, 0.615, 0.26, 0.615, 0.51, 0.385, 0.51, 0.385, 0.49, 0.615, 0.49, 0.365, 0.74, 0.365, 0.51, 0.385, 0.51, 0.385, 0.74, 0.635, 0.51, 0.635, 0.74, 0.615, 0.74, 0.615, 0.51, 0.615, 0.76, 0.385, 0.76, 0.385, 0.74, 0.615, 0.74, 0.135, 0.74, 0.365, 0.74, 0.365, 0.75, 0.135, 0.75, 0.625, 0.76, 0.625, 0.99, 0.615, 0.99, 0.615, 0.76, 0.135, 0.51, 0.135, 0.74, 0.125, 0.74, 0.125, 0.51, 0.385, 0.0, 0.615, 0.0, 0.615, 0.01, 0.385, 0.01, 0.625, 0.01, 0.625, 0.24, 0.615, 0.24, 0.615, 0.01, 0.615, 0.26, 0.385, 0.26, 0.385, 0.24, 0.615, 0.24, 0.365, 0.51, 0.135, 0.51, 0.135, 0.5, 0.365, 0.5, 0.625, 0.26, 0.625, 0.49, 0.615, 0.49, 0.615, 0.26, 0.615, 0.51, 0.385, 0.51, 0.385, 0.49, 0.615, 0.49, 0.365, 0.74, 0.365, 0.51, 0.385, 0.51, 0.385, 0.74, 0.635, 0.51, 0.635, 0.74, 0.615, 0.74, 0.615, 0.51, 0.615, 0.76, 0.385, 0.76, 0.385, 0.74, 0.615, 0.74, 0.135, 0.74, 0.365, 0.74, 0.365, 0.75, 0.135, 0.75, 0.625, 0.76, 0.625, 0.99, 0.615, 0.99, 0.615, 0.76, 0.135, 0.51, 0.365, 0.51, 0.365, 0.74, 0.135, 0.74])
me_plane.materials.append(mat_material_001)
me_plane.materials.append(mat_material)
me_plane.update()

# ---- objects
ob_light = bpy.data.objects.new('Light', light_light)
ob_camera = bpy.data.objects.new('Camera', cam_camera)
ob_sofa = bpy.data.objects.new('sofa', me_plane)

# ---- transforms, parenting, visibility, modifiers, constraints
ob_light.location = (4.076, 1.005, 5.904)
ob_light.rotation_euler = (0.6503, 0.05522, 1.866)
ob_light.lock_rotations_4d = False
ob_light.empty_display_type = 'ARROWS'
ob_light.color = (0.0, 0.0, 0.0, 0.0)
ob_light.lineart.crease_threshold = 0.0
ob_camera.location = (7.359, -6.926, 4.958)
ob_camera.rotation_euler = (1.109, 0.0, 0.8149)
ob_camera.lock_rotations_4d = False
ob_camera.empty_display_type = 'ARROWS'
ob_camera.color = (0.0, 0.0, 0.0, 0.0)
ob_camera.display_type = 'WIRE'
ob_camera.lineart.crease_threshold = 0.0
ob_sofa.location = (-1.689, -0.6307, -0.5863)
ob_sofa.rotation_euler = (3.142, 0.0, 0.0)
ob_sofa.scale = (0.19, 0.19, 1.0)
_vg = ob_sofa.vertex_groups.new(name='Group')
_m = ob_sofa.modifiers.new('Smooth by Angle', 'NODES')
_m.node_group = ng_smooth_by_angle
_m.use_pin_to_last = True
_m.show_group_selector = False

# ---- collection membership
col_collection.objects.link(ob_light)
col_collection.objects.link(ob_camera)
col_export.objects.link(ob_sofa)

# ---- scene / render settings (as saved in the file)
scene.camera = ob_camera
scene.frame_start = 1; scene.frame_end = 250; scene.frame_set(1)
scene.render.engine = 'BLENDER_EEVEE_NEXT'
scene.cycles.sampling_pattern = 'TABULATED_SOBOL'
scene.view_settings.view_transform = 'Filmic'
bpy.context.view_layer.update()
